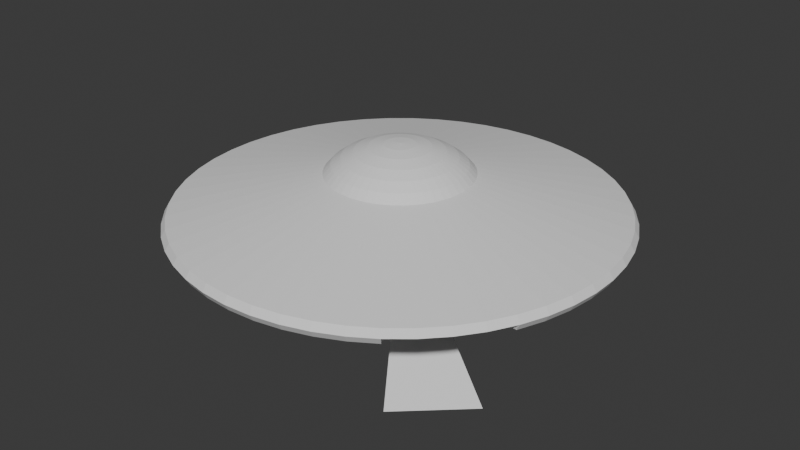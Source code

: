 # Source: Alien_Spaceship.blend  (saved by Blender 4.2.66; exported with 4.5.12 LTS)
import bpy
from mathutils import Matrix  # noqa: F401  (used for matrix-valued properties, if any)

bpy.ops.wm.read_factory_settings(use_empty=True)
scene = bpy.context.scene
scene.name = 'Scene'

# ---- collections
col_collection = bpy.data.collections.new('Collection'); scene.collection.children.link(col_collection)

# ---- world
world_world = bpy.data.worlds.new('World'); scene.world = world_world
world_world.use_nodes = True; world_world.node_tree.nodes.clear()
_N = world_world.node_tree.nodes; _L = world_world.node_tree.links
n0 = _N.new('ShaderNodeOutputWorld'); n0.name = 'World Output'; n0.location = (300, 300)
n1 = _N.new('ShaderNodeBackground'); n1.name = 'Background'; n1.location = (10, 300)
n1.inputs[0].default_value = (0.05088, 0.05088, 0.05088, 1.0)
_L.new(n1.outputs[0], n0.inputs[0])
n0.is_active_output = True
world_world.color = (0.05088, 0.05088, 0.05088)
world_world.sun_shadow_jitter_overblur = 0.0

# ---- meshes
me_sphere = bpy.data.meshes.new('Sphere')
me_sphere.from_pydata([(0.0, 0.9239, 0.5219), (0.0, 0.9239, -0.6527), (0.02445, 0.1936, 0.881), (0.04796, 0.3797, 0.8469), (0.06963, 0.5512, 0.7914), (0.08862, 0.7015, 0.7167), (0.1042, 0.8249, 0.6257), (0.1158, 0.9166, 0.5219), (0.3511, 2.78, 0.09228), (0.358, 2.834, 0.0), (0.3511, 2.78, -0.09228), (0.1158, 0.9166, -0.6527), (0.1042, 0.8249, -0.6916), (0.08862, 0.7015, -0.7257), (0.06963, 0.5512, -0.7537), (0.04796, 0.3797, -0.7745), (0.02445, 0.1936, -0.7874), (0.04852, 0.189, 0.881), (0.09517, 0.3707, 0.8469), (0.1382, 0.5381, 0.7914), (0.1759, 0.6849, 0.7167), (0.2068, 0.8053, 0.6257), (0.2298, 0.8949, 0.5219), (0.6967, 2.714, 0.09228), (0.7104, 2.767, 0.0), (0.6967, 2.714, -0.09228), (0.2298, 0.8949, -0.6527), (0.2068, 0.8053, -0.6916), (0.1759, 0.6849, -0.7257), (0.1382, 0.5381, -0.7537), (0.09517, 0.3707, -0.7745), (0.04852, 0.189, -0.7874), (0.07182, 0.1814, 0.881), (0.1409, 0.3558, 0.8469), (0.2045, 0.5166, 0.7914), (0.2603, 0.6575, 0.7167), (0.3061, 0.7731, 0.6257), (0.3401, 0.859, 0.5219), (1.031, 2.605, 0.09228), (1.052, 2.656, 0.0), (1.031, 2.605, -0.09228), (0.3401, 0.859, -0.6527), (0.3061, 0.7731, -0.6916), (0.2603, 0.6575, -0.7257), (0.2045, 0.5166, -0.7537), (0.1409, 0.3558, -0.7745), (0.07182, 0.1814, -0.7874), (0.09399, 0.171, 0.881), (0.1844, 0.3353, 0.8469), (0.2676, 0.4868, 0.7914), (0.3407, 0.6196, 0.7167), (0.4006, 0.7286, 0.6257), (0.4451, 0.8096, 0.5219), (1.35, 2.455, 0.09228), (1.376, 2.503, 0.0), (1.35, 2.455, -0.09228), (0.4451, 0.8096, -0.6527), (0.4006, 0.7286, -0.6916), (0.3407, 0.6196, -0.7257), (0.2676, 0.4868, -0.7537), (0.1844, 0.3353, -0.7745), (0.09399, 0.171, -0.7874), (0.1147, 0.1578, 0.881), (0.2249, 0.3096, 0.8469), (0.3266, 0.4495, 0.7914), (0.4156, 0.5721, 0.7167), (0.4887, 0.6727, 0.6257), (0.543, 0.7474, 0.5219), (1.647, 2.267, 0.09228), (1.679, 2.311, 0.0), (1.647, 2.267, -0.09228), (0.543, 0.7474, -0.6527), (0.4887, 0.6727, -0.6916), (0.4156, 0.5721, -0.7257), (0.3266, 0.4495, -0.7537), (0.2249, 0.3096, -0.7745), (0.1147, 0.1578, -0.7874), (0.1335, 0.1422, 0.881), (0.262, 0.279, 0.8469), (0.3803, 0.405, 0.7914), (0.484, 0.5155, 0.7167), (0.5692, 0.6061, 0.6257), (0.6324, 0.6735, 0.5219), (1.918, 2.042, 0.09228), (1.955, 2.082, 0.0), (1.918, 2.042, -0.09228), (0.6324, 0.6735, -0.6527), (0.5692, 0.6061, -0.6916), (0.484, 0.5155, -0.7257), (0.3803, 0.405, -0.7537), (0.262, 0.279, -0.7745), (0.1335, 0.1422, -0.7874), (0.1503, 0.1244, 0.881), (0.2949, 0.2439, 0.8469), (0.4281, 0.3541, 0.7914), (0.5448, 0.4507, 0.7167), (0.6407, 0.53, 0.6257), (0.7119, 0.5889, 0.5219), (2.159, 1.786, 0.09228), (2.201, 1.821, 0.0), (2.159, 1.786, -0.09228), (0.7119, 0.5889, -0.6527), (0.6407, 0.53, -0.6916), (0.5448, 0.4507, -0.7257), (0.4281, 0.3541, -0.7537), (0.2949, 0.2439, -0.7745), (0.1503, 0.1244, -0.7874), (0.1647, 0.1045, 0.881), (0.3231, 0.2051, 0.8469), (0.4691, 0.2977, 0.7914), (0.597, 0.3789, 0.7167), (0.702, 0.4455, 0.6257), (0.7801, 0.495, 0.5219), (2.366, 1.501, 0.09228), (2.412, 1.531, 0.0), (2.366, 1.501, -0.09228), (0.7801, 0.495, -0.6527), (0.702, 0.4455, -0.6916), (0.597, 0.3789, -0.7257), (0.4691, 0.2977, -0.7537), (0.3231, 0.2051, -0.7745), (0.1647, 0.1045, -0.7874), (0.1765, 0.08307, 0.881), (0.3463, 0.1629, 0.8469), (0.5027, 0.2366, 0.7914), (0.6398, 0.3011, 0.7167), (0.7523, 0.354, 0.6257), (0.836, 0.3934, 0.5219), (2.535, 1.193, 0.09228), (2.585, 1.216, 0.0), (2.535, 1.193, -0.09228), (0.836, 0.3934, -0.6527), (0.7523, 0.354, -0.6916), (0.6398, 0.3011, -0.7257), (0.5027, 0.2366, -0.7537), (0.3463, 0.1629, -0.7745), (0.1765, 0.08307, -0.7874), (0.1855, 0.06029, 0.881), (0.364, 0.1183, 0.8469), (0.5284, 0.1717, 0.7914), (0.6725, 0.2185, 0.7167), (0.7908, 0.2569, 0.6257), (0.8787, 0.2855, 0.5219), (2.665, 0.8658, 0.09228), (2.717, 0.8827, 0.0), (2.665, 0.8658, -0.09228), (0.8787, 0.2855, -0.6527), (0.7908, 0.2569, -0.6916), (0.6725, 0.2185, -0.7257), (0.5284, 0.1717, -0.7537), (0.364, 0.1183, -0.7745), (0.1855, 0.06029, -0.7874), (0.1916, 0.03656, 0.881), (0.3759, 0.07171, 0.8469), (0.5457, 0.1041, 0.7914), (0.6946, 0.1325, 0.7167), (0.8167, 0.1558, 0.6257), (0.9075, 0.1731, 0.5219), (2.752, 0.525, 0.09228), (2.806, 0.5353, 0.0), (2.752, 0.525, -0.09228), (0.9075, 0.1731, -0.6527), (0.8167, 0.1558, -0.6916), (0.6946, 0.1325, -0.7257), (0.5457, 0.1041, -0.7537), (0.3759, 0.07171, -0.7745), (0.1916, 0.03656, -0.7874), (0.1947, 0.01225, 0.881), (0.3819, 0.02403, 0.8469), (0.5545, 0.03488, 0.7914), (0.7057, 0.0444, 0.7167), (0.8298, 0.05221, 0.6257), (0.9221, 0.05801, 0.5219), (2.796, 0.1759, 0.09228), (2.851, 0.1794, 0.0), (2.796, 0.1759, -0.09228), (0.9221, 0.05801, -0.6527), (0.8298, 0.05221, -0.6916), (0.7057, 0.0444, -0.7257), (0.5545, 0.03488, -0.7537), (0.3819, 0.02403, -0.7745), (0.1947, 0.01225, -0.7874), (0.1947, -0.01225, 0.881), (0.3819, -0.02403, 0.8469), (0.5545, -0.03488, 0.7914), (0.7057, -0.0444, 0.7167), (0.8298, -0.05221, 0.6257), (0.9221, -0.05801, 0.5219), (2.796, -0.1759, 0.09228), (2.851, -0.1794, 0.0), (2.796, -0.1759, -0.09228), (0.9221, -0.05801, -0.6527), (0.8298, -0.05221, -0.6916), (0.7057, -0.0444, -0.7257), (0.5545, -0.03488, -0.7537), (0.3819, -0.02403, -0.7745), (0.1947, -0.01225, -0.7874), (0.1916, -0.03656, 0.881), (0.3759, -0.07171, 0.8469), (0.5457, -0.1041, 0.7914), (0.6946, -0.1325, 0.7167), (0.8167, -0.1558, 0.6257), (0.9075, -0.1731, 0.5219), (2.752, -0.525, 0.09228), (2.806, -0.5353, 0.0), (2.752, -0.525, -0.09228), (0.9075, -0.1731, -0.6527), (0.8167, -0.1558, -0.6916), (0.6946, -0.1325, -0.7257), (0.5457, -0.1041, -0.7537), (0.3759, -0.07171, -0.7745), (0.1916, -0.03656, -0.7874), (0.1855, -0.06029, 0.881), (0.364, -0.1183, 0.8469), (0.5284, -0.1717, 0.7914), (0.6725, -0.2185, 0.7167), (0.7908, -0.2569, 0.6257), (0.8787, -0.2855, 0.5219), (2.665, -0.8658, 0.09228), (2.717, -0.8827, 0.0), (2.665, -0.8658, -0.09228), (0.8787, -0.2855, -0.6527), (0.7908, -0.2569, -0.6916), (0.6725, -0.2185, -0.7257), (0.5284, -0.1717, -0.7537), (0.364, -0.1183, -0.7745), (0.1855, -0.06029, -0.7874), (0.1765, -0.08307, 0.881), (0.3463, -0.1629, 0.8469), (0.5027, -0.2366, 0.7914), (0.6398, -0.3011, 0.7167), (0.7523, -0.354, 0.6257), (0.836, -0.3934, 0.5219), (2.535, -1.193, 0.09228), (2.585, -1.216, 0.0), (2.535, -1.193, -0.09228), (0.836, -0.3934, -0.6527), (0.7523, -0.354, -0.6916), (0.6398, -0.3011, -0.7257), (0.5027, -0.2366, -0.7537), (0.3463, -0.1629, -0.7745), (0.1765, -0.08307, -0.7874), (0.1647, -0.1045, 0.881), (0.3231, -0.2051, 0.8469), (0.4691, -0.2977, 0.7914), (0.597, -0.3789, 0.7167), (0.702, -0.4455, 0.6257), (0.7801, -0.495, 0.5219), (2.366, -1.501, 0.09228), (2.412, -1.531, 0.0), (0.8425, -0.3988, -0.6167), (2.137, -1.163, -1.276), (0.702, -0.4455, -0.6916), (0.597, -0.3789, -0.7257), (0.4691, -0.2977, -0.7537), (0.3231, -0.2051, -0.7745), (0.1647, -0.1045, -0.7874), (0.1503, -0.1244, 0.881), (0.2949, -0.2439, 0.8469), (0.4281, -0.3541, 0.7914), (0.5448, -0.4507, 0.7167), (0.6407, -0.53, 0.6257), (0.7119, -0.5889, 0.5219), (2.159, -1.786, 0.09228), (2.201, -1.821, 0.0), (1.343, -1.892, -1.281), (2.131, -1.157, -1.283), (0.6407, -0.53, -0.6916), (0.5448, -0.4507, -0.7257), (0.4281, -0.3541, -0.7537), (0.2949, -0.2439, -0.7745), (0.1503, -0.1244, -0.7874), (0.1335, -0.1422, 0.881), (0.262, -0.279, 0.8469), (0.3803, -0.405, 0.7914), (0.484, -0.5155, 0.7167), (0.5692, -0.6061, 0.6257), (0.6324, -0.6735, 0.5219), (1.918, -2.042, 0.09228), (1.955, -2.082, 0.0), (0.543, -0.7474, -0.6527), (0.836, -0.3934, -0.6527), (0.5692, -0.6061, -0.6916), (0.484, -0.5155, -0.7257), (0.3803, -0.405, -0.7537), (0.262, -0.279, -0.7745), (0.1335, -0.1422, -0.7874), (0.1147, -0.1578, 0.881), (0.2249, -0.3096, 0.8469), (0.3266, -0.4495, 0.7914), (0.4156, -0.5721, 0.7167), (0.4887, -0.6727, 0.6257), (0.543, -0.7474, 0.5219), (1.647, -2.267, 0.09228), (1.679, -2.311, 0.0), (1.647, -2.267, -0.09228), (0.543, -0.7474, -0.6527), (0.4887, -0.6727, -0.6916), (0.4156, -0.5721, -0.7257), (0.3266, -0.4495, -0.7537), (0.2249, -0.3096, -0.7745), (0.1147, -0.1578, -0.7874), (0.09399, -0.171, 0.881), (0.1844, -0.3353, 0.8469), (0.2676, -0.4869, 0.7914), (0.3407, -0.6196, 0.7167), (0.4006, -0.7286, 0.6257), (0.4451, -0.8096, 0.5219), (1.35, -2.455, 0.09228), (1.376, -2.503, 0.0), (1.35, -2.455, -0.09228), (0.4451, -0.8096, -0.6527), (0.4006, -0.7286, -0.6916), (0.3407, -0.6196, -0.7257), (0.2676, -0.4869, -0.7537), (0.1844, -0.3353, -0.7745), (0.09399, -0.171, -0.7874), (0.07182, -0.1814, 0.881), (0.1409, -0.3558, 0.8469), (0.2045, -0.5166, 0.7914), (0.2603, -0.6575, 0.7167), (0.3061, -0.7731, 0.6257), (0.3401, -0.859, 0.5219), (1.031, -2.605, 0.09228), (1.052, -2.656, 0.0), (1.031, -2.605, -0.09228), (0.3401, -0.859, -0.6527), (0.3061, -0.7731, -0.6916), (0.2603, -0.6575, -0.7257), (0.2045, -0.5166, -0.7537), (0.1409, -0.3558, -0.7745), (0.07182, -0.1814, -0.7874), (0.04852, -0.189, 0.881), (0.09517, -0.3707, 0.8469), (0.1382, -0.5381, 0.7914), (0.1759, -0.6849, 0.7167), (0.2068, -0.8053, 0.6257), (0.2298, -0.8949, 0.5219), (0.6967, -2.714, 0.09228), (0.7104, -2.767, 0.0), (0.6967, -2.714, -0.09228), (0.2298, -0.8949, -0.6527), (0.2068, -0.8053, -0.6916), (0.1759, -0.6849, -0.7257), (0.1382, -0.5381, -0.7537), (0.09517, -0.3707, -0.7745), (0.04852, -0.189, -0.7874), (0.02445, -0.1936, 0.881), (0.04796, -0.3797, 0.8469), (0.06963, -0.5512, 0.7914), (0.08862, -0.7015, 0.7167), (0.1042, -0.8249, 0.6257), (0.1158, -0.9166, 0.5219), (0.3511, -2.78, 0.09228), (0.358, -2.834, 0.0), (0.3511, -2.78, -0.09228), (0.1158, -0.9166, -0.6527), (0.1042, -0.8249, -0.6916), (0.08862, -0.7015, -0.7257), (0.06963, -0.5512, -0.7537), (0.04796, -0.3797, -0.7745), (0.02445, -0.1936, -0.7874), (2.421e-08, -0.1951, 0.881), (-1.118e-08, -0.3827, 0.8469), (7.451e-09, -0.5556, 0.7914), (-1.49e-08, -0.7071, 0.7167), (3.725e-08, -0.8315, 0.6257), (-1.043e-07, -0.9239, 0.5219), (1.839e-07, -2.802, 0.09228), (6.308e-07, -2.857, 0.0), (1.839e-07, -2.802, -0.09228), (-1.043e-07, -0.9239, -0.6527), (3.725e-08, -0.8315, -0.6916), (-1.49e-08, -0.7071, -0.7257), (7.451e-09, -0.5556, -0.7537), (-1.118e-08, -0.3827, -0.7745), (2.421e-08, -0.1951, -0.7874), (-0.02445, -0.1936, 0.881), (-0.04796, -0.3797, 0.8469), (-0.06963, -0.5512, 0.7914), (-0.08862, -0.7015, 0.7167), (-0.1042, -0.8249, 0.6257), (-0.1158, -0.9166, 0.5219), (-0.3511, -2.78, 0.09228), (-0.358, -2.834, 0.0), (-0.3511, -2.78, -0.09228), (-0.1158, -0.9166, -0.6527), (-0.1042, -0.8249, -0.6916), (-0.08862, -0.7015, -0.7257), (-0.06963, -0.5512, -0.7537), (-0.04796, -0.3797, -0.7745), (-0.02445, -0.1936, -0.7874), (0.0, 0.0, 0.8926), (-0.04852, -0.189, 0.881), (-0.09517, -0.3707, 0.8469), (-0.1382, -0.5381, 0.7914), (-0.1759, -0.6849, 0.7167), (-0.2068, -0.8053, 0.6257), (-0.2298, -0.8949, 0.5219), (-0.6967, -2.714, 0.09228), (-0.7104, -2.767, 0.0), (-0.6967, -2.714, -0.09228), (-0.2298, -0.8949, -0.6527), (-0.2068, -0.8053, -0.6916), (-0.1759, -0.6849, -0.7257), (-0.1382, -0.5381, -0.7537), (-0.09517, -0.3707, -0.7745), (-0.04852, -0.189, -0.7874), (-0.07182, -0.1814, 0.881), (-0.1409, -0.3558, 0.8469), (-0.2045, -0.5166, 0.7914), (-0.2603, -0.6575, 0.7167), (-0.3061, -0.7731, 0.6257), (-0.3401, -0.859, 0.5219), (-1.031, -2.605, 0.09228), (-1.052, -2.656, 0.0), (-1.031, -2.605, -0.09228), (-0.3401, -0.859, -0.6527), (-0.3061, -0.7731, -0.6916), (-0.2603, -0.6575, -0.7257), (-0.2045, -0.5166, -0.7537), (-0.1409, -0.3558, -0.7745), (-0.07182, -0.1814, -0.7874), (-0.09399, -0.171, 0.881), (-0.1844, -0.3353, 0.8469), (-0.2676, -0.4869, 0.7914), (-0.3407, -0.6196, 0.7167), (-0.4006, -0.7286, 0.6257), (-0.4451, -0.8096, 0.5219), (-1.35, -2.455, 0.09228), (-1.376, -2.503, 0.0), (-1.35, -2.455, -0.09228), (-0.4451, -0.8096, -0.6527), (-0.4006, -0.7286, -0.6916), (-0.3407, -0.6196, -0.7257), (-0.2676, -0.4869, -0.7537), (-0.1844, -0.3353, -0.7745), (-0.09399, -0.171, -0.7874), (-0.1147, -0.1578, 0.881), (-0.2249, -0.3096, 0.8469), (-0.3266, -0.4495, 0.7914), (-0.4156, -0.5721, 0.7167), (-0.4887, -0.6727, 0.6257), (-0.543, -0.7474, 0.5219), (-1.647, -2.267, 0.09228), (-1.679, -2.311, 0.0), (-1.647, -2.267, -0.09228), (-0.543, -0.7474, -0.6527), (-0.4887, -0.6727, -0.6916), (-0.4156, -0.5721, -0.7257), (-0.3266, -0.4495, -0.7537), (-0.2249, -0.3096, -0.7745), (-0.1147, -0.1578, -0.7874), (-0.1335, -0.1422, 0.881), (-0.262, -0.279, 0.8469), (-0.3803, -0.405, 0.7914), (-0.484, -0.5155, 0.7167), (-0.5692, -0.6061, 0.6257), (-0.6324, -0.6735, 0.5219), (-1.918, -2.042, 0.09228), (-1.955, -2.082, 0.0), (-1.918, -2.042, -0.09228), (-0.6324, -0.6735, -0.6527), (-0.5692, -0.6061, -0.6916), (-0.484, -0.5155, -0.7257), (-0.3803, -0.405, -0.7537), (-0.262, -0.279, -0.7745), (-0.1335, -0.1422, -0.7874), (0.0, 0.0, -0.7917), (-0.1503, -0.1244, 0.881), (-0.2949, -0.2439, 0.8469), (-0.4281, -0.3541, 0.7914), (-0.5448, -0.4507, 0.7167), (-0.6407, -0.53, 0.6257), (-0.7119, -0.5889, 0.5219), (-2.159, -1.786, 0.09228), (-2.201, -1.821, 0.0), (-2.159, -1.786, -0.09228), (-0.7119, -0.5889, -0.6527), (-0.6407, -0.53, -0.6916), (-0.5448, -0.4507, -0.7257), (-0.4281, -0.3541, -0.7537), (-0.2949, -0.2439, -0.7745), (-0.1503, -0.1244, -0.7874), (-0.1647, -0.1045, 0.881), (-0.3231, -0.2051, 0.8469), (-0.4691, -0.2977, 0.7914), (-0.597, -0.3789, 0.7167), (-0.702, -0.4455, 0.6257), (-0.7801, -0.495, 0.5219), (-2.366, -1.501, 0.09228), (-2.412, -1.531, 0.0), (-2.366, -1.501, -0.09228), (-0.7801, -0.495, -0.6527), (-0.702, -0.4455, -0.6916), (-0.597, -0.3789, -0.7257), (-0.4691, -0.2977, -0.7537), (-0.3231, -0.2051, -0.7745), (-0.1647, -0.1045, -0.7874), (-0.1765, -0.08307, 0.881), (-0.3463, -0.1629, 0.8469), (-0.5027, -0.2366, 0.7914), (-0.6398, -0.3011, 0.7167), (-0.7523, -0.354, 0.6257), (-0.836, -0.3934, 0.5219), (-2.535, -1.193, 0.09228), (-2.585, -1.216, 0.0), (-2.535, -1.193, -0.09228), (-0.836, -0.3934, -0.6527), (-0.7523, -0.354, -0.6916), (-0.6398, -0.3011, -0.7257), (-0.5027, -0.2366, -0.7537), (-0.3463, -0.1629, -0.7745), (-0.1765, -0.08307, -0.7874), (-0.1855, -0.06029, 0.881), (-0.364, -0.1183, 0.8469), (-0.5284, -0.1717, 0.7914), (-0.6725, -0.2185, 0.7167), (-0.7908, -0.2569, 0.6257), (-0.8787, -0.2855, 0.5219), (-2.665, -0.8658, 0.09228), (-2.717, -0.8827, 0.0), (-2.665, -0.8658, -0.09228), (-0.8787, -0.2855, -0.6527), (-0.7908, -0.2569, -0.6916), (-0.6725, -0.2185, -0.7257), (-0.5284, -0.1717, -0.7537), (-0.364, -0.1183, -0.7745), (-0.1855, -0.06029, -0.7874), (-0.1916, -0.03656, 0.881), (-0.3759, -0.07171, 0.8469), (-0.5457, -0.1041, 0.7914), (-0.6946, -0.1325, 0.7167), (-0.8167, -0.1558, 0.6257), (-0.9075, -0.1731, 0.5219), (-2.752, -0.525, 0.09228), (-2.806, -0.5353, 0.0), (-2.752, -0.525, -0.09228), (-0.9075, -0.1731, -0.6527), (-0.8167, -0.1558, -0.6916), (-0.6946, -0.1325, -0.7257), (-0.5457, -0.1041, -0.7537), (-0.3759, -0.07171, -0.7745), (-0.1916, -0.03656, -0.7874), (-0.1947, -0.01225, 0.881), (-0.3819, -0.02403, 0.8469), (-0.5545, -0.03488, 0.7914), (-0.7057, -0.0444, 0.7167), (-0.8298, -0.05221, 0.6257), (-0.9221, -0.05801, 0.5219), (-2.796, -0.1759, 0.09228), (-2.851, -0.1794, 0.0), (-2.796, -0.1759, -0.09228), (-0.9221, -0.05801, -0.6527), (-0.8298, -0.05221, -0.6916), (-0.7057, -0.0444, -0.7257), (-0.5545, -0.03488, -0.7537), (-0.3819, -0.02403, -0.7745), (-0.1947, -0.01225, -0.7874), (-0.1947, 0.01225, 0.881), (-0.3819, 0.02403, 0.8469), (-0.5545, 0.03488, 0.7914), (-0.7057, 0.0444, 0.7167), (-0.8298, 0.05221, 0.6257), (-0.9221, 0.05801, 0.5219), (-2.796, 0.1759, 0.09228), (-2.851, 0.1794, 0.0), (-2.796, 0.1759, -0.09228), (-0.9221, 0.05801, -0.6527), (-0.8298, 0.05221, -0.6916), (-0.7057, 0.0444, -0.7257), (-0.5545, 0.03488, -0.7537), (-0.3819, 0.02403, -0.7745), (-0.1947, 0.01225, -0.7874), (-0.1916, 0.03656, 0.881), (-0.3759, 0.07171, 0.8469), (-0.5457, 0.1041, 0.7914), (-0.6946, 0.1325, 0.7167), (-0.8167, 0.1558, 0.6257), (-0.9075, 0.1731, 0.5219), (-2.752, 0.525, 0.09228), (-2.806, 0.5353, 0.0), (-2.752, 0.525, -0.09228), (-0.9075, 0.1731, -0.6527), (-0.8167, 0.1558, -0.6916), (-0.6946, 0.1325, -0.7257), (-0.5457, 0.1041, -0.7537), (-0.3759, 0.07171, -0.7745), (-0.1916, 0.03656, -0.7874), (-0.1855, 0.06029, 0.881), (-0.364, 0.1183, 0.8469), (-0.5284, 0.1717, 0.7914), (-0.6725, 0.2185, 0.7167), (-0.7908, 0.2569, 0.6257), (-0.8787, 0.2855, 0.5219), (-2.665, 0.8658, 0.09228), (-2.717, 0.8827, 0.0), (-2.665, 0.8658, -0.09228), (-0.8787, 0.2855, -0.6527), (-0.7908, 0.2569, -0.6916), (-0.6725, 0.2185, -0.7257), (-0.5284, 0.1717, -0.7537), (-0.364, 0.1183, -0.7745), (-0.1855, 0.06029, -0.7874), (-0.1765, 0.08307, 0.881), (-0.3463, 0.1629, 0.8469), (-0.5027, 0.2366, 0.7914), (-0.6398, 0.3011, 0.7167), (-0.7523, 0.354, 0.6257), (-0.836, 0.3934, 0.5219), (-2.535, 1.193, 0.09228), (-2.585, 1.216, 0.0), (-2.535, 1.193, -0.09228), (-0.836, 0.3934, -0.6527), (-0.7523, 0.354, -0.6916), (-0.6398, 0.3011, -0.7257), (-0.5027, 0.2366, -0.7537), (-0.3463, 0.1629, -0.7745), (-0.1765, 0.08307, -0.7874), (-0.1647, 0.1045, 0.881), (-0.3231, 0.2051, 0.8469), (-0.4691, 0.2977, 0.7914), (-0.597, 0.3789, 0.7167), (-0.702, 0.4455, 0.6257), (-0.7801, 0.495, 0.5219), (-2.366, 1.501, 0.09228), (-2.412, 1.531, 0.0), (-2.366, 1.501, -0.09228), (-0.7801, 0.495, -0.6527), (-0.702, 0.4455, -0.6916), (-0.597, 0.3789, -0.7257), (-0.4691, 0.2977, -0.7537), (-0.3231, 0.2051, -0.7745), (-0.1647, 0.1045, -0.7874), (-0.1503, 0.1244, 0.881), (-0.2949, 0.2439, 0.8469), (-0.4281, 0.3541, 0.7914), (-0.5448, 0.4507, 0.7167), (-0.6407, 0.53, 0.6257), (-0.7119, 0.5889, 0.5219), (-2.159, 1.786, 0.09228), (-2.201, 1.821, 0.0), (-2.159, 1.786, -0.09228), (-0.7119, 0.5889, -0.6527), (-0.6407, 0.53, -0.6916), (-0.5448, 0.4507, -0.7257), (-0.4281, 0.3541, -0.7537), (-0.2949, 0.2439, -0.7745), (-0.1503, 0.1244, -0.7874), (-0.1335, 0.1422, 0.881), (-0.262, 0.279, 0.8469), (-0.3803, 0.405, 0.7914), (-0.484, 0.5155, 0.7167), (-0.5692, 0.6061, 0.6257), (-0.6324, 0.6735, 0.5219), (-1.918, 2.042, 0.09228), (-1.955, 2.082, 0.0), (-1.918, 2.042, -0.09228), (-0.6324, 0.6735, -0.6527), (-0.5692, 0.6061, -0.6916), (-0.484, 0.5155, -0.7257), (-0.3803, 0.405, -0.7537), (-0.262, 0.279, -0.7745), (-0.1335, 0.1422, -0.7874), (-0.1147, 0.1578, 0.881), (-0.2249, 0.3096, 0.8469), (-0.3266, 0.4495, 0.7914), (-0.4156, 0.5721, 0.7167), (-0.4887, 0.6727, 0.6257), (-0.543, 0.7474, 0.5219), (-1.647, 2.267, 0.09228), (-1.679, 2.311, 0.0), (-1.647, 2.267, -0.09228), (-0.543, 0.7474, -0.6527), (-0.4887, 0.6727, -0.6916), (-0.4156, 0.5721, -0.7257), (-0.3266, 0.4495, -0.7537), (-0.2249, 0.3096, -0.7745), (-0.1147, 0.1578, -0.7874), (-0.09399, 0.171, 0.881), (-0.1844, 0.3353, 0.8469), (-0.2676, 0.4869, 0.7914), (-0.3407, 0.6196, 0.7167), (-0.4006, 0.7286, 0.6257), (-0.4451, 0.8096, 0.5219), (-1.35, 2.455, 0.09228), (-1.376, 2.503, 0.0), (-1.35, 2.455, -0.09228), (-0.4451, 0.8096, -0.6527), (-0.4006, 0.7286, -0.6916), (-0.3407, 0.6196, -0.7257), (-0.2676, 0.4869, -0.7537), (-0.1844, 0.3353, -0.7745), (-0.09399, 0.171, -0.7874), (-0.07182, 0.1814, 0.881), (-0.1409, 0.3558, 0.8469), (-0.2045, 0.5166, 0.7914), (-0.2603, 0.6575, 0.7167), (-0.3061, 0.7731, 0.6257), (-0.3401, 0.859, 0.5219), (-1.031, 2.605, 0.09228), (-1.052, 2.656, 0.0), (-1.031, 2.605, -0.09228), (-0.3401, 0.859, -0.6527), (-0.3061, 0.7731, -0.6916), (-0.2603, 0.6575, -0.7257), (-0.2045, 0.5166, -0.7537), (-0.1409, 0.3558, -0.7745), (-0.07182, 0.1814, -0.7874), (-0.04852, 0.189, 0.881), (-0.09517, 0.3707, 0.8469), (-0.1382, 0.5381, 0.7914), (-0.1759, 0.6849, 0.7167), (-0.2068, 0.8053, 0.6257), (-0.2298, 0.8949, 0.5219), (-0.6967, 2.714, 0.09228), (-0.7104, 2.767, 0.0), (-0.6967, 2.714, -0.09228), (-0.2298, 0.8949, -0.6527), (-0.2068, 0.8053, -0.6916), (-0.1759, 0.6849, -0.7257), (-0.1382, 0.5381, -0.7537), (-0.09517, 0.3707, -0.7745), (-0.04852, 0.189, -0.7874), (-0.02445, 0.1936, 0.881), (-0.04796, 0.3797, 0.8469), (-0.06963, 0.5512, 0.7914), (-0.08862, 0.7015, 0.7167), (-0.1042, 0.8249, 0.6257), (-0.1158, 0.9166, 0.5219), (-0.3511, 2.78, 0.09228), (-0.358, 2.834, 0.0), (-0.3511, 2.78, -0.09228), (-0.1158, 0.9166, -0.6527), (-0.1042, 0.8249, -0.6916), (-0.08862, 0.7015, -0.7257), (-0.06963, 0.5512, -0.7537), (-0.04796, 0.3797, -0.7745), (-0.02445, 0.1936, -0.7874), (-5.215e-08, 0.1951, 0.881), (-3.725e-09, 0.3827, 0.8469), (-5.215e-08, 0.5556, 0.7914), (-8.941e-08, 0.7071, 0.7167), (-4.47e-08, 0.8315, 0.6257), (9.872e-08, 2.802, 0.09228), (2.051e-07, 2.857, 0.0), (9.872e-08, 2.802, -0.09228), (-4.47e-08, 0.8315, -0.6916), (-8.941e-08, 0.7071, -0.7257), (-5.215e-08, 0.5556, -0.7537), (-3.725e-09, 0.3827, -0.7745), (-5.215e-08, 0.1951, -0.7874), (1.35, -1.897, -1.273), (0.5496, -0.7529, -0.6167), (0.3232, 0.6015, -1.284), (0.2399, 0.4353, -1.284), (0.3821, 0.5641, -1.284), (0.2805, 0.4095, -1.284), (0.4775, -0.7388, -1.283), (0.3759, -0.5898, -1.283), (0.4186, -0.7762, -1.283), (0.3353, -0.6156, -1.283), (-0.7582, 0.08782, -1.286), (-0.5856, 0.07696, -1.285), (-0.7494, 0.157, -1.286), (-0.5796, 0.1246, -1.285)], [], [(749, 748, 13, 14), (0, 743, 6, 7), (750, 749, 14, 15), (744, 0, 7, 8), (751, 750, 15, 16), (745, 744, 8, 9), (739, 392, 2), (468, 751, 16), (746, 745, 9, 10), (740, 739, 2, 3), (1, 746, 10, 11), (741, 740, 3, 4), (747, 1, 11, 12), (742, 741, 4, 5), (748, 747, 12, 13), (743, 742, 5, 6), (13, 12, 27, 28), (6, 5, 20, 21), (14, 13, 28, 29), (7, 6, 21, 22), (15, 14, 29, 30), (8, 7, 22, 23), (16, 15, 30, 31), (9, 8, 23, 24), (2, 392, 17), (468, 16, 31), (10, 9, 24, 25), (3, 2, 17, 18), (11, 10, 25, 26), (4, 3, 18, 19), (12, 11, 26, 27), (5, 4, 19, 20), (17, 392, 32), (468, 31, 46), (25, 24, 39, 40), (18, 17, 32, 33), (26, 25, 40, 41), (19, 18, 33, 34), (27, 26, 41, 42), (20, 19, 34, 35), (28, 27, 42, 43), (21, 20, 35, 36), (29, 28, 43, 44), (22, 21, 36, 37), (30, 29, 44, 45), (23, 22, 37, 38), (31, 30, 45, 46), (24, 23, 38, 39), (36, 35, 50, 51), (44, 43, 58, 59), (37, 36, 51, 52), (45, 44, 59, 60), (38, 37, 52, 53), (46, 45, 60, 61), (39, 38, 53, 54), (32, 392, 47), (468, 46, 61), (40, 39, 54, 55), (33, 32, 47, 48), (41, 40, 55, 56), (34, 33, 48, 49), (42, 41, 56, 57), (35, 34, 49, 50), (43, 42, 57, 58), (55, 54, 69, 70), (48, 47, 62, 63), (56, 55, 70, 71), (49, 48, 63, 64), (57, 56, 71, 72), (50, 49, 64, 65), (58, 57, 72, 73), (51, 50, 65, 66), (59, 58, 73, 74), (52, 51, 66, 67), (300, 299, 758, 759), (53, 52, 67, 68), (61, 60, 75, 76), (54, 53, 68, 69), (47, 392, 62), (468, 61, 76), (74, 73, 88, 89), (67, 66, 81, 82), (75, 74, 89, 90), (68, 67, 82, 83), (76, 75, 90, 91), (69, 68, 83, 84), (62, 392, 77), (468, 76, 91), (70, 69, 84, 85), (63, 62, 77, 78), (71, 70, 85, 86), (64, 63, 78, 79), (72, 71, 86, 87), (65, 64, 79, 80), (73, 72, 87, 88), (66, 65, 80, 81), (86, 85, 100, 101), (79, 78, 93, 94), (87, 86, 101, 102), (80, 79, 94, 95), (88, 87, 102, 103), (81, 80, 95, 96), (89, 88, 103, 104), (82, 81, 96, 97), (90, 89, 104, 105), (83, 82, 97, 98), (91, 90, 105, 106), (84, 83, 98, 99), (77, 392, 92), (468, 91, 106), (85, 84, 99, 100), (78, 77, 92, 93), (105, 104, 119, 120), (98, 97, 112, 113), (106, 105, 120, 121), (99, 98, 113, 114), (92, 392, 107), (468, 106, 121), (100, 99, 114, 115), (93, 92, 107, 108), (101, 100, 115, 116), (94, 93, 108, 109), (102, 101, 116, 117), (95, 94, 109, 110), (103, 102, 117, 118), (96, 95, 110, 111), (104, 103, 118, 119), (97, 96, 111, 112), (109, 108, 123, 124), (117, 116, 131, 132), (110, 109, 124, 125), (118, 117, 132, 133), (111, 110, 125, 126), (119, 118, 133, 134), (112, 111, 126, 127), (120, 119, 134, 135), (113, 112, 127, 128), (121, 120, 135, 136), (114, 113, 128, 129), (107, 392, 122), (468, 121, 136), (115, 114, 129, 130), (108, 107, 122, 123), (116, 115, 130, 131), (128, 127, 142, 143), (136, 135, 150, 151), (129, 128, 143, 144), (122, 392, 137), (468, 136, 151), (130, 129, 144, 145), (123, 122, 137, 138), (131, 130, 145, 146), (124, 123, 138, 139), (132, 131, 146, 147), (125, 124, 139, 140), (133, 132, 147, 148), (126, 125, 140, 141), (134, 133, 148, 149), (127, 126, 141, 142), (135, 134, 149, 150), (147, 146, 161, 162), (140, 139, 154, 155), (148, 147, 162, 163), (141, 140, 155, 156), (149, 148, 163, 164), (142, 141, 156, 157), (150, 149, 164, 165), (143, 142, 157, 158), (151, 150, 165, 166), (144, 143, 158, 159), (137, 392, 152), (468, 151, 166), (145, 144, 159, 160), (138, 137, 152, 153), (146, 145, 160, 161), (139, 138, 153, 154), (166, 165, 180, 181), (159, 158, 173, 174), (152, 392, 167), (468, 166, 181), (160, 159, 174, 175), (153, 152, 167, 168), (161, 160, 175, 176), (154, 153, 168, 169), (162, 161, 176, 177), (155, 154, 169, 170), (163, 162, 177, 178), (156, 155, 170, 171), (164, 163, 178, 179), (157, 156, 171, 172), (165, 164, 179, 180), (158, 157, 172, 173), (170, 169, 184, 185), (178, 177, 192, 193), (171, 170, 185, 186), (179, 178, 193, 194), (172, 171, 186, 187), (180, 179, 194, 195), (173, 172, 187, 188), (181, 180, 195, 196), (174, 173, 188, 189), (167, 392, 182), (468, 181, 196), (175, 174, 189, 190), (168, 167, 182, 183), (176, 175, 190, 191), (169, 168, 183, 184), (177, 176, 191, 192), (189, 188, 203, 204), (182, 392, 197), (468, 196, 211), (190, 189, 204, 205), (183, 182, 197, 198), (191, 190, 205, 206), (184, 183, 198, 199), (192, 191, 206, 207), (185, 184, 199, 200), (193, 192, 207, 208), (186, 185, 200, 201), (194, 193, 208, 209), (187, 186, 201, 202), (195, 194, 209, 210), (188, 187, 202, 203), (196, 195, 210, 211), (208, 207, 222, 223), (201, 200, 215, 216), (209, 208, 223, 224), (202, 201, 216, 217), (210, 209, 224, 225), (203, 202, 217, 218), (211, 210, 225, 226), (204, 203, 218, 219), (197, 392, 212), (468, 211, 226), (205, 204, 219, 220), (198, 197, 212, 213), (206, 205, 220, 221), (199, 198, 213, 214), (207, 206, 221, 222), (200, 199, 214, 215), (468, 226, 241), (220, 219, 234, 235), (213, 212, 227, 228), (221, 220, 235, 236), (214, 213, 228, 229), (222, 221, 236, 237), (215, 214, 229, 230), (223, 222, 237, 238), (216, 215, 230, 231), (224, 223, 238, 239), (217, 216, 231, 232), (225, 224, 239, 240), (218, 217, 232, 233), (226, 225, 240, 241), (219, 218, 233, 234), (212, 392, 227), (239, 238, 253, 254), (232, 231, 246, 247), (240, 239, 254, 255), (233, 232, 247, 248), (241, 240, 255, 256), (234, 233, 248, 249), (227, 392, 242), (468, 241, 256), (236, 296, 753, 250), (228, 227, 242, 243), (266, 236, 250, 251), (229, 228, 243, 244), (237, 236, 296, 297, 282, 267, 252), (230, 229, 244, 245), (238, 237, 252, 253), (231, 230, 245, 246), (243, 242, 257, 258), (250, 753, 752, 251), (244, 243, 258, 259), (296, 236, 281, 280), (245, 244, 259, 260), (253, 252, 267, 268), (246, 245, 260, 261), (254, 253, 268, 269), (247, 246, 261, 262), (255, 254, 269, 270), (248, 247, 262, 263), (256, 255, 270, 271), (249, 248, 263, 264), (242, 392, 257), (468, 256, 271), (265, 266, 251, 752), (262, 261, 276, 277), (270, 269, 284, 285), (263, 262, 277, 278), (271, 270, 285, 286), (264, 263, 278, 279), (257, 392, 272), (468, 271, 286), (249, 264, 279, 294, 292, 232, 234), (258, 257, 272, 273), (292, 232, 236, 296), (259, 258, 273, 274), (236, 232, 233, 234), (260, 259, 274, 275), (268, 267, 282, 283), (261, 260, 275, 276), (269, 268, 283, 284), (296, 292, 293, 294), (274, 273, 288, 289), (295, 296, 294), (275, 274, 289, 290), (283, 282, 297, 298), (276, 275, 290, 291), (284, 283, 298, 299), (277, 276, 291, 292), (285, 284, 299, 300), (278, 277, 292, 293), (286, 285, 300, 301), (279, 278, 293, 294), (272, 392, 287), (468, 286, 301), (235, 234, 236), (273, 272, 287, 288), (587, 572, 763, 765), (293, 292, 307, 308), (301, 300, 315, 316), (294, 293, 308, 309), (287, 392, 302), (468, 301, 316), (295, 294, 309, 310), (288, 287, 302, 303), (296, 295, 310, 311), (289, 288, 303, 304), (297, 296, 311, 312), (290, 289, 304, 305), (298, 297, 312, 313), (291, 290, 305, 306), (299, 298, 313, 314), (292, 291, 306, 307), (304, 303, 318, 319), (312, 311, 326, 327), (305, 304, 319, 320), (313, 312, 327, 328), (306, 305, 320, 321), (314, 313, 328, 329), (307, 306, 321, 322), (315, 314, 329, 330), (308, 307, 322, 323), (316, 315, 330, 331), (309, 308, 323, 324), (302, 392, 317), (468, 316, 331), (310, 309, 324, 325), (303, 302, 317, 318), (311, 310, 325, 326), (323, 322, 337, 338), (331, 330, 345, 346), (324, 323, 338, 339), (317, 392, 332), (468, 331, 346), (325, 324, 339, 340), (318, 317, 332, 333), (326, 325, 340, 341), (319, 318, 333, 334), (327, 326, 341, 342), (320, 319, 334, 335), (328, 327, 342, 343), (321, 320, 335, 336), (329, 328, 343, 344), (322, 321, 336, 337), (330, 329, 344, 345), (342, 341, 356, 357), (335, 334, 349, 350), (343, 342, 357, 358), (336, 335, 350, 351), (344, 343, 358, 359), (337, 336, 351, 352), (345, 344, 359, 360), (338, 337, 352, 353), (346, 345, 360, 361), (339, 338, 353, 354), (332, 392, 347), (468, 346, 361), (340, 339, 354, 355), (333, 332, 347, 348), (341, 340, 355, 356), (334, 333, 348, 349), (361, 360, 375, 376), (354, 353, 368, 369), (347, 392, 362), (468, 361, 376), (355, 354, 369, 370), (348, 347, 362, 363), (356, 355, 370, 371), (349, 348, 363, 364), (357, 356, 371, 372), (350, 349, 364, 365), (358, 357, 372, 373), (351, 350, 365, 366), (359, 358, 373, 374), (352, 351, 366, 367), (360, 359, 374, 375), (353, 352, 367, 368), (373, 372, 387, 388), (366, 365, 380, 381), (374, 373, 388, 389), (367, 366, 381, 382), (375, 374, 389, 390), (368, 367, 382, 383), (376, 375, 390, 391), (369, 368, 383, 384), (362, 392, 377), (468, 376, 391), (370, 369, 384, 385), (363, 362, 377, 378), (371, 370, 385, 386), (364, 363, 378, 379), (372, 371, 386, 387), (365, 364, 379, 380), (377, 392, 393), (468, 391, 407), (385, 384, 400, 401), (378, 377, 393, 394), (386, 385, 401, 402), (379, 378, 394, 395), (387, 386, 402, 403), (380, 379, 395, 396), (388, 387, 403, 404), (381, 380, 396, 397), (389, 388, 404, 405), (382, 381, 397, 398), (390, 389, 405, 406), (383, 382, 398, 399), (391, 390, 406, 407), (384, 383, 399, 400), (397, 396, 411, 412), (405, 404, 419, 420), (398, 397, 412, 413), (406, 405, 420, 421), (399, 398, 413, 414), (407, 406, 421, 422), (400, 399, 414, 415), (393, 392, 408), (468, 407, 422), (401, 400, 415, 416), (394, 393, 408, 409), (402, 401, 416, 417), (395, 394, 409, 410), (403, 402, 417, 418), (396, 395, 410, 411), (404, 403, 418, 419), (416, 415, 430, 431), (409, 408, 423, 424), (417, 416, 431, 432), (410, 409, 424, 425), (418, 417, 432, 433), (411, 410, 425, 426), (419, 418, 433, 434), (412, 411, 426, 427), (420, 419, 434, 435), (413, 412, 427, 428), (421, 420, 435, 436), (414, 413, 428, 429), (422, 421, 436, 437), (415, 414, 429, 430), (408, 392, 423), (468, 422, 437), (435, 434, 449, 450), (428, 427, 442, 443), (436, 435, 450, 451), (429, 428, 443, 444), (437, 436, 451, 452), (430, 429, 444, 445), (423, 392, 438), (468, 437, 452), (431, 430, 445, 446), (424, 423, 438, 439), (432, 431, 446, 447), (425, 424, 439, 440), (433, 432, 447, 448), (426, 425, 440, 441), (434, 433, 448, 449), (427, 426, 441, 442), (439, 438, 453, 454), (447, 446, 461, 462), (440, 439, 454, 455), (448, 447, 462, 463), (441, 440, 455, 456), (449, 448, 463, 464), (442, 441, 456, 457), (450, 449, 464, 465), (443, 442, 457, 458), (451, 450, 465, 466), (444, 443, 458, 459), (452, 451, 466, 467), (445, 444, 459, 460), (438, 392, 453), (468, 452, 467), (446, 445, 460, 461), (458, 457, 473, 474), (466, 465, 481, 482), (459, 458, 474, 475), (467, 466, 482, 483), (460, 459, 475, 476), (453, 392, 469), (468, 467, 483), (461, 460, 476, 477), (454, 453, 469, 470), (462, 461, 477, 478), (455, 454, 470, 471), (463, 462, 478, 479), (456, 455, 471, 472), (464, 463, 479, 480), (457, 456, 472, 473), (465, 464, 480, 481), (478, 477, 492, 493), (471, 470, 485, 486), (479, 478, 493, 494), (472, 471, 486, 487), (480, 479, 494, 495), (473, 472, 487, 488), (481, 480, 495, 496), (474, 473, 488, 489), (482, 481, 496, 497), (475, 474, 489, 490), (483, 482, 497, 498), (476, 475, 490, 491), (469, 392, 484), (468, 483, 498), (477, 476, 491, 492), (470, 469, 484, 485), (497, 496, 511, 512), (490, 489, 504, 505), (498, 497, 512, 513), (491, 490, 505, 506), (484, 392, 499), (468, 498, 513), (492, 491, 506, 507), (485, 484, 499, 500), (493, 492, 507, 508), (486, 485, 500, 501), (494, 493, 508, 509), (487, 486, 501, 502), (495, 494, 509, 510), (488, 487, 502, 503), (496, 495, 510, 511), (489, 488, 503, 504), (509, 508, 523, 524), (502, 501, 516, 517), (510, 509, 524, 525), (503, 502, 517, 518), (511, 510, 525, 526), (504, 503, 518, 519), (512, 511, 526, 527), (505, 504, 519, 520), (513, 512, 527, 528), (506, 505, 520, 521), (499, 392, 514), (468, 513, 528), (507, 506, 521, 522), (500, 499, 514, 515), (508, 507, 522, 523), (501, 500, 515, 516), (528, 527, 542, 543), (521, 520, 535, 536), (514, 392, 529), (468, 528, 543), (522, 521, 536, 537), (515, 514, 529, 530), (523, 522, 537, 538), (516, 515, 530, 531), (524, 523, 538, 539), (517, 516, 531, 532), (525, 524, 539, 540), (518, 517, 532, 533), (526, 525, 540, 541), (519, 518, 533, 534), (527, 526, 541, 542), (520, 519, 534, 535), (532, 531, 546, 547), (540, 539, 554, 555), (533, 532, 547, 548), (541, 540, 555, 556), (534, 533, 548, 549), (542, 541, 556, 557), (535, 534, 549, 550), (543, 542, 557, 558), (536, 535, 550, 551), (529, 392, 544), (468, 543, 558), (537, 536, 551, 552), (530, 529, 544, 545), (538, 537, 552, 553), (531, 530, 545, 546), (539, 538, 553, 554), (551, 550, 565, 566), (544, 392, 559), (468, 558, 573), (552, 551, 566, 567), (545, 544, 559, 560), (553, 552, 567, 568), (546, 545, 560, 561), (554, 553, 568, 569), (547, 546, 561, 562), (555, 554, 569, 570), (548, 547, 562, 563), (556, 555, 570, 571), (549, 548, 563, 564), (557, 556, 571, 572), (550, 549, 564, 565), (558, 557, 572, 573), (570, 569, 584, 585), (563, 562, 577, 578), (571, 570, 585, 586), (564, 563, 578, 579), (586, 587, 765, 764), (565, 564, 579, 580), (573, 572, 587, 588), (566, 565, 580, 581), (559, 392, 574), (468, 573, 588), (567, 566, 581, 582), (560, 559, 574, 575), (568, 567, 582, 583), (561, 560, 575, 576), (569, 568, 583, 584), (562, 561, 576, 577), (574, 392, 589), (468, 588, 603), (582, 581, 596, 597), (575, 574, 589, 590), (583, 582, 597, 598), (576, 575, 590, 591), (584, 583, 598, 599), (577, 576, 591, 592), (585, 584, 599, 600), (578, 577, 592, 593), (586, 585, 600, 601), (579, 578, 593, 594), (587, 586, 601, 602), (580, 579, 594, 595), (588, 587, 602, 603), (581, 580, 595, 596), (593, 592, 607, 608), (601, 600, 615, 616), (594, 593, 608, 609), (602, 601, 616, 617), (595, 594, 609, 610), (603, 602, 617, 618), (596, 595, 610, 611), (589, 392, 604), (468, 603, 618), (597, 596, 611, 612), (590, 589, 604, 605), (598, 597, 612, 613), (591, 590, 605, 606), (599, 598, 613, 614), (592, 591, 606, 607), (600, 599, 614, 615), (612, 611, 626, 627), (605, 604, 619, 620), (613, 612, 627, 628), (606, 605, 620, 621), (614, 613, 628, 629), (607, 606, 621, 622), (615, 614, 629, 630), (608, 607, 622, 623), (616, 615, 630, 631), (609, 608, 623, 624), (617, 616, 631, 632), (610, 609, 624, 625), (618, 617, 632, 633), (611, 610, 625, 626), (604, 392, 619), (468, 618, 633), (631, 630, 645, 646), (624, 623, 638, 639), (632, 631, 646, 647), (625, 624, 639, 640), (633, 632, 647, 648), (626, 625, 640, 641), (619, 392, 634), (468, 633, 648), (627, 626, 641, 642), (620, 619, 634, 635), (628, 627, 642, 643), (621, 620, 635, 636), (629, 628, 643, 644), (622, 621, 636, 637), (630, 629, 644, 645), (623, 622, 637, 638), (643, 642, 657, 658), (636, 635, 650, 651), (644, 643, 658, 659), (637, 636, 651, 652), (645, 644, 659, 660), (638, 637, 652, 653), (646, 645, 660, 661), (639, 638, 653, 654), (647, 646, 661, 662), (640, 639, 654, 655), (648, 647, 662, 663), (641, 640, 655, 656), (634, 392, 649), (468, 648, 663), (642, 641, 656, 657), (635, 634, 649, 650), (662, 661, 676, 677), (655, 654, 669, 670), (663, 662, 677, 678), (656, 655, 670, 671), (649, 392, 664), (468, 663, 678), (657, 656, 671, 672), (650, 649, 664, 665), (658, 657, 672, 673), (651, 650, 665, 666), (659, 658, 673, 674), (652, 651, 666, 667), (660, 659, 674, 675), (653, 652, 667, 668), (661, 660, 675, 676), (654, 653, 668, 669), (666, 665, 680, 681), (674, 673, 688, 689), (667, 666, 681, 682), (675, 674, 689, 690), (668, 667, 682, 683), (676, 675, 690, 691), (669, 668, 683, 684), (677, 676, 691, 692), (670, 669, 684, 685), (678, 677, 692, 693), (671, 670, 685, 686), (664, 392, 679), (468, 678, 693), (672, 671, 686, 687), (665, 664, 679, 680), (673, 672, 687, 688), (685, 684, 699, 700), (693, 692, 707, 708), (686, 685, 700, 701), (679, 392, 694), (468, 693, 708), (687, 686, 701, 702), (680, 679, 694, 695), (688, 687, 702, 703), (681, 680, 695, 696), (689, 688, 703, 704), (682, 681, 696, 697), (690, 689, 704, 705), (683, 682, 697, 698), (691, 690, 705, 706), (684, 683, 698, 699), (692, 691, 706, 707), (704, 703, 718, 719), (697, 696, 711, 712), (705, 704, 719, 720), (698, 697, 712, 713), (706, 705, 720, 721), (699, 698, 713, 714), (707, 706, 721, 722), (700, 699, 714, 715), (708, 707, 722, 723), (701, 700, 715, 716), (694, 392, 709), (468, 708, 723), (702, 701, 716, 717), (695, 694, 709, 710), (703, 702, 717, 718), (696, 695, 710, 711), (723, 722, 737, 738), (716, 715, 730, 731), (709, 392, 724), (468, 723, 738), (717, 716, 731, 732), (710, 709, 724, 725), (718, 717, 732, 733), (711, 710, 725, 726), (719, 718, 733, 734), (712, 711, 726, 727), (720, 719, 734, 735), (713, 712, 727, 728), (721, 720, 735, 736), (714, 713, 728, 729), (722, 721, 736, 737), (715, 714, 729, 730), (727, 726, 741, 742), (735, 734, 747, 748), (728, 727, 742, 743), (736, 735, 748, 749), (729, 728, 743, 0), (737, 736, 749, 750), (730, 729, 0, 744), (738, 737, 750, 751), (731, 730, 744, 745), (724, 392, 739), (468, 738, 751), (732, 731, 745, 746), (725, 724, 739, 740), (733, 732, 746, 1), (726, 725, 740, 741), (734, 733, 1, 747), (296, 265, 752, 753), (236, 266, 265, 296), (755, 754, 756, 757), (759, 758, 760, 761), (763, 762, 764, 765), (74, 75, 757, 756), (572, 571, 762, 763), (315, 300, 759, 761), (75, 60, 755, 757), (571, 586, 764, 762), (299, 314, 760, 758), (314, 315, 761, 760), (60, 59, 754, 755), (59, 74, 756, 754)])
_uv = me_sphere.uv_layers.new(name='UVMap')
_uv.uv.foreach_set('vector', [0.74, 0.1875, 0.74, 0.25, 0.72, 0.25, 0.72, 0.1875, 0.74, 0.625, 0.74, 0.6875, 0.72, 0.6875, 0.72, 0.625, 0.74, 0.125, 0.74, 0.1875, 0.72, 0.1875, 0.72, 0.125, 0.74, 0.5625, 0.74, 0.625, 0.72, 0.625, 0.72, 0.5625, 0.74, 0.0625, 0.74, 0.125, 0.72, 0.125, 0.72, 0.0625, 0.74, 0.5, 0.74, 0.5625, 0.72, 0.5625, 0.72, 0.5, 0.74, 0.9375, 0.73, 1.0, 0.72, 0.9375, 0.73, 0.0, 0.74, 0.0625, 0.72, 0.0625, 0.74, 0.4375, 0.74, 0.5, 0.72, 0.5, 0.72, 0.4375, 0.74, 0.875, 0.74, 0.9375, 0.72, 0.9375, 0.72, 0.875, 0.74, 0.375, 0.74, 0.4375, 0.72, 0.4375, 0.72, 0.375, 0.74, 0.8125, 0.74, 0.875, 0.72, 0.875, 0.72, 0.8125, 0.74, 0.3125, 0.74, 0.375, 0.72, 0.375, 0.72, 0.3125, 0.74, 0.75, 0.74, 0.8125, 0.72, 0.8125, 0.72, 0.75, 0.74, 0.25, 0.74, 0.3125, 0.72, 0.3125, 0.72, 0.25, 0.74, 0.6875, 0.74, 0.75, 0.72, 0.75, 0.72, 0.6875, 0.72, 0.25, 0.72, 0.3125, 0.7, 0.3125, 0.7, 0.25, 0.72, 0.6875, 0.72, 0.75, 0.7, 0.75, 0.7, 0.6875, 0.72, 0.1875, 0.72, 0.25, 0.7, 0.25, 0.7, 0.1875, 0.72, 0.625, 0.72, 0.6875, 0.7, 0.6875, 0.7, 0.625, 0.72, 0.125, 0.72, 0.1875, 0.7, 0.1875, 0.7, 0.125, 0.72, 0.5625, 0.72, 0.625, 0.7, 0.625, 0.7, 0.5625, 0.72, 0.0625, 0.72, 0.125, 0.7, 0.125, 0.7, 0.0625, 0.72, 0.5, 0.72, 0.5625, 0.7, 0.5625, 0.7, 0.5, 0.72, 0.9375, 0.71, 1.0, 0.7, 0.9375, 0.71, 0.0, 0.72, 0.0625, 0.7, 0.0625, 0.72, 0.4375, 0.72, 0.5, 0.7, 0.5, 0.7, 0.4375, 0.72, 0.875, 0.72, 0.9375, 0.7, 0.9375, 0.7, 0.875, 0.72, 0.375, 0.72, 0.4375, 0.7, 0.4375, 0.7, 0.375, 0.72, 0.8125, 0.72, 0.875, 0.7, 0.875, 0.7, 0.8125, 0.72, 0.3125, 0.72, 0.375, 0.7, 0.375, 0.7, 0.3125, 0.72, 0.75, 0.72, 0.8125, 0.7, 0.8125, 0.7, 0.75, 0.7, 0.9375, 0.69, 1.0, 0.68, 0.9375, 0.69, 0.0, 0.7, 0.0625, 0.68, 0.0625, 0.7, 0.4375, 0.7, 0.5, 0.68, 0.5, 0.68, 0.4375, 0.7, 0.875, 0.7, 0.9375, 0.68, 0.9375, 0.68, 0.875, 0.7, 0.375, 0.7, 0.4375, 0.68, 0.4375, 0.68, 0.375, 0.7, 0.8125, 0.7, 0.875, 0.68, 0.875, 0.68, 0.8125, 0.7, 0.3125, 0.7, 0.375, 0.68, 0.375, 0.68, 0.3125, 0.7, 0.75, 0.7, 0.8125, 0.68, 0.8125, 0.68, 0.75, 0.7, 0.25, 0.7, 0.3125, 0.68, 0.3125, 0.68, 0.25, 0.7, 0.6875, 0.7, 0.75, 0.68, 0.75, 0.68, 0.6875, 0.7, 0.1875, 0.7, 0.25, 0.68, 0.25, 0.68, 0.1875, 0.7, 0.625, 0.7, 0.6875, 0.68, 0.6875, 0.68, 0.625, 0.7, 0.125, 0.7, 0.1875, 0.68, 0.1875, 0.68, 0.125, 0.7, 0.5625, 0.7, 0.625, 0.68, 0.625, 0.68, 0.5625, 0.7, 0.0625, 0.7, 0.125, 0.68, 0.125, 0.68, 0.0625, 0.7, 0.5, 0.7, 0.5625, 0.68, 0.5625, 0.68, 0.5, 0.68, 0.6875, 0.68, 0.75, 0.66, 0.75, 0.66, 0.6875, 0.68, 0.1875, 0.68, 0.25, 0.66, 0.25, 0.66, 0.1875, 0.68, 0.625, 0.68, 0.6875, 0.66, 0.6875, 0.66, 0.625, 0.68, 0.125, 0.68, 0.1875, 0.66, 0.1875, 0.66, 0.125, 0.68, 0.5625, 0.68, 0.625, 0.66, 0.625, 0.66, 0.5625, 0.68, 0.0625, 0.68, 0.125, 0.66, 0.125, 0.66, 0.0625, 0.68, 0.5, 0.68, 0.5625, 0.66, 0.5625, 0.66, 0.5, 0.68, 0.9375, 0.67, 1.0, 0.66, 0.9375, 0.67, 0.0, 0.68, 0.0625, 0.66, 0.0625, 0.68, 0.4375, 0.68, 0.5, 0.66, 0.5, 0.66, 0.4375, 0.68, 0.875, 0.68, 0.9375, 0.66, 0.9375, 0.66, 0.875, 0.68, 0.375, 0.68, 0.4375, 0.66, 0.4375, 0.66, 0.375, 0.68, 0.8125, 0.68, 0.875, 0.66, 0.875, 0.66, 0.8125, 0.68, 0.3125, 0.68, 0.375, 0.66, 0.375, 0.66, 0.3125, 0.68, 0.75, 0.68, 0.8125, 0.66, 0.8125, 0.66, 0.75, 0.68, 0.25, 0.68, 0.3125, 0.66, 0.3125, 0.66, 0.25, 0.66, 0.4375, 0.66, 0.5, 0.64, 0.5, 0.64, 0.4375, 0.66, 0.875, 0.66, 0.9375, 0.64, 0.9375, 0.64, 0.875, 0.66, 0.375, 0.66, 0.4375, 0.64, 0.4375, 0.64, 0.375, 0.66, 0.8125, 0.66, 0.875, 0.64, 0.875, 0.64, 0.8125, 0.66, 0.3125, 0.66, 0.375, 0.64, 0.375, 0.64, 0.3125, 0.66, 0.75, 0.66, 0.8125, 0.64, 0.8125, 0.64, 0.75, 0.66, 0.25, 0.66, 0.3125, 0.64, 0.3125, 0.64, 0.25, 0.66, 0.6875, 0.66, 0.75, 0.64, 0.75, 0.64, 0.6875, 0.66, 0.1875, 0.66, 0.25, 0.64, 0.25, 0.64, 0.1875, 0.66, 0.625, 0.66, 0.6875, 0.64, 0.6875, 0.64, 0.625, 0.34, 0.125, 0.34, 0.1875, 0.34, 0.1875, 0.34, 0.125, 0.66, 0.5625, 0.66, 0.625, 0.64, 0.625, 0.64, 0.5625, 0.66, 0.0625, 0.66, 0.125, 0.64, 0.125, 0.64, 0.0625, 0.66, 0.5, 0.66, 0.5625, 0.64, 0.5625, 0.64, 0.5, 0.66, 0.9375, 0.65, 1.0, 0.64, 0.9375, 0.65, 0.0, 0.66, 0.0625, 0.64, 0.0625, 0.64, 0.1875, 0.64, 0.25, 0.62, 0.25, 0.62, 0.1875, 0.64, 0.625, 0.64, 0.6875, 0.62, 0.6875, 0.62, 0.625, 0.64, 0.125, 0.64, 0.1875, 0.62, 0.1875, 0.62, 0.125, 0.64, 0.5625, 0.64, 0.625, 0.62, 0.625, 0.62, 0.5625, 0.64, 0.0625, 0.64, 0.125, 0.62, 0.125, 0.62, 0.0625, 0.64, 0.5, 0.64, 0.5625, 0.62, 0.5625, 0.62, 0.5, 0.64, 0.9375, 0.63, 1.0, 0.62, 0.9375, 0.63, 0.0, 0.64, 0.0625, 0.62, 0.0625, 0.64, 0.4375, 0.64, 0.5, 0.62, 0.5, 0.62, 0.4375, 0.64, 0.875, 0.64, 0.9375, 0.62, 0.9375, 0.62, 0.875, 0.64, 0.375, 0.64, 0.4375, 0.62, 0.4375, 0.62, 0.375, 0.64, 0.8125, 0.64, 0.875, 0.62, 0.875, 0.62, 0.8125, 0.64, 0.3125, 0.64, 0.375, 0.62, 0.375, 0.62, 0.3125, 0.64, 0.75, 0.64, 0.8125, 0.62, 0.8125, 0.62, 0.75, 0.64, 0.25, 0.64, 0.3125, 0.62, 0.3125, 0.62, 0.25, 0.64, 0.6875, 0.64, 0.75, 0.62, 0.75, 0.62, 0.6875, 0.62, 0.375, 0.62, 0.4375, 0.6, 0.4375, 0.6, 0.375, 0.62, 0.8125, 0.62, 0.875, 0.6, 0.875, 0.6, 0.8125, 0.62, 0.3125, 0.62, 0.375, 0.6, 0.375, 0.6, 0.3125, 0.62, 0.75, 0.62, 0.8125, 0.6, 0.8125, 0.6, 0.75, 0.62, 0.25, 0.62, 0.3125, 0.6, 0.3125, 0.6, 0.25, 0.62, 0.6875, 0.62, 0.75, 0.6, 0.75, 0.6, 0.6875, 0.62, 0.1875, 0.62, 0.25, 0.6, 0.25, 0.6, 0.1875, 0.62, 0.625, 0.62, 0.6875, 0.6, 0.6875, 0.6, 0.625, 0.62, 0.125, 0.62, 0.1875, 0.6, 0.1875, 0.6, 0.125, 0.62, 0.5625, 0.62, 0.625, 0.6, 0.625, 0.6, 0.5625, 0.62, 0.0625, 0.62, 0.125, 0.6, 0.125, 0.6, 0.0625, 0.62, 0.5, 0.62, 0.5625, 0.6, 0.5625, 0.6, 0.5, 0.62, 0.9375, 0.61, 1.0, 0.6, 0.9375, 0.61, 0.0, 0.62, 0.0625, 0.6, 0.0625, 0.62, 0.4375, 0.62, 0.5, 0.6, 0.5, 0.6, 0.4375, 0.62, 0.875, 0.62, 0.9375, 0.6, 0.9375, 0.6, 0.875, 0.6, 0.125, 0.6, 0.1875, 0.58, 0.1875, 0.58, 0.125, 0.6, 0.5625, 0.6, 0.625, 0.58, 0.625, 0.58, 0.5625, 0.6, 0.0625, 0.6, 0.125, 0.58, 0.125, 0.58, 0.0625, 0.6, 0.5, 0.6, 0.5625, 0.58, 0.5625, 0.58, 0.5, 0.6, 0.9375, 0.59, 1.0, 0.58, 0.9375, 0.59, 0.0, 0.6, 0.0625, 0.58, 0.0625, 0.6, 0.4375, 0.6, 0.5, 0.58, 0.5, 0.58, 0.4375, 0.6, 0.875, 0.6, 0.9375, 0.58, 0.9375, 0.58, 0.875, 0.6, 0.375, 0.6, 0.4375, 0.58, 0.4375, 0.58, 0.375, 0.6, 0.8125, 0.6, 0.875, 0.58, 0.875, 0.58, 0.8125, 0.6, 0.3125, 0.6, 0.375, 0.58, 0.375, 0.58, 0.3125, 0.6, 0.75, 0.6, 0.8125, 0.58, 0.8125, 0.58, 0.75, 0.6, 0.25, 0.6, 0.3125, 0.58, 0.3125, 0.58, 0.25, 0.6, 0.6875, 0.6, 0.75, 0.58, 0.75, 0.58, 0.6875, 0.6, 0.1875, 0.6, 0.25, 0.58, 0.25, 0.58, 0.1875, 0.6, 0.625, 0.6, 0.6875, 0.58, 0.6875, 0.58, 0.625, 0.58, 0.8125, 0.58, 0.875, 0.56, 0.875, 0.56, 0.8125, 0.58, 0.3125, 0.58, 0.375, 0.56, 0.375, 0.56, 0.3125, 0.58, 0.75, 0.58, 0.8125, 0.56, 0.8125, 0.56, 0.75, 0.58, 0.25, 0.58, 0.3125, 0.56, 0.3125, 0.56, 0.25, 0.58, 0.6875, 0.58, 0.75, 0.56, 0.75, 0.56, 0.6875, 0.58, 0.1875, 0.58, 0.25, 0.56, 0.25, 0.56, 0.1875, 0.58, 0.625, 0.58, 0.6875, 0.56, 0.6875, 0.56, 0.625, 0.58, 0.125, 0.58, 0.1875, 0.56, 0.1875, 0.56, 0.125, 0.58, 0.5625, 0.58, 0.625, 0.56, 0.625, 0.56, 0.5625, 0.58, 0.0625, 0.58, 0.125, 0.56, 0.125, 0.56, 0.0625, 0.58, 0.5, 0.58, 0.5625, 0.56, 0.5625, 0.56, 0.5, 0.58, 0.9375, 0.57, 1.0, 0.56, 0.9375, 0.57, 0.0, 0.58, 0.0625, 0.56, 0.0625, 0.58, 0.4375, 0.58, 0.5, 0.56, 0.5, 0.56, 0.4375, 0.58, 0.875, 0.58, 0.9375, 0.56, 0.9375, 0.56, 0.875, 0.58, 0.375, 0.58, 0.4375, 0.56, 0.4375, 0.56, 0.375, 0.56, 0.5625, 0.56, 0.625, 0.54, 0.625, 0.54, 0.5625, 0.56, 0.0625, 0.56, 0.125, 0.54, 0.125, 0.54, 0.0625, 0.56, 0.5, 0.56, 0.5625, 0.54, 0.5625, 0.54, 0.5, 0.56, 0.9375, 0.55, 1.0, 0.54, 0.9375, 0.55, 0.0, 0.56, 0.0625, 0.54, 0.0625, 0.56, 0.4375, 0.56, 0.5, 0.54, 0.5, 0.54, 0.4375, 0.56, 0.875, 0.56, 0.9375, 0.54, 0.9375, 0.54, 0.875, 0.56, 0.375, 0.56, 0.4375, 0.54, 0.4375, 0.54, 0.375, 0.56, 0.8125, 0.56, 0.875, 0.54, 0.875, 0.54, 0.8125, 0.56, 0.3125, 0.56, 0.375, 0.54, 0.375, 0.54, 0.3125, 0.56, 0.75, 0.56, 0.8125, 0.54, 0.8125, 0.54, 0.75, 0.56, 0.25, 0.56, 0.3125, 0.54, 0.3125, 0.54, 0.25, 0.56, 0.6875, 0.56, 0.75, 0.54, 0.75, 0.54, 0.6875, 0.56, 0.1875, 0.56, 0.25, 0.54, 0.25, 0.54, 0.1875, 0.56, 0.625, 0.56, 0.6875, 0.54, 0.6875, 0.54, 0.625, 0.56, 0.125, 0.56, 0.1875, 0.54, 0.1875, 0.54, 0.125, 0.54, 0.3125, 0.54, 0.375, 0.52, 0.375, 0.52, 0.3125, 0.54, 0.75, 0.54, 0.8125, 0.52, 0.8125, 0.52, 0.75, 0.54, 0.25, 0.54, 0.3125, 0.52, 0.3125, 0.52, 0.25, 0.54, 0.6875, 0.54, 0.75, 0.52, 0.75, 0.52, 0.6875, 0.54, 0.1875, 0.54, 0.25, 0.52, 0.25, 0.52, 0.1875, 0.54, 0.625, 0.54, 0.6875, 0.52, 0.6875, 0.52, 0.625, 0.54, 0.125, 0.54, 0.1875, 0.52, 0.1875, 0.52, 0.125, 0.54, 0.5625, 0.54, 0.625, 0.52, 0.625, 0.52, 0.5625, 0.54, 0.0625, 0.54, 0.125, 0.52, 0.125, 0.52, 0.0625, 0.54, 0.5, 0.54, 0.5625, 0.52, 0.5625, 0.52, 0.5, 0.54, 0.9375, 0.53, 1.0, 0.52, 0.9375, 0.53, 0.0, 0.54, 0.0625, 0.52, 0.0625, 0.54, 0.4375, 0.54, 0.5, 0.52, 0.5, 0.52, 0.4375, 0.54, 0.875, 0.54, 0.9375, 0.52, 0.9375, 0.52, 0.875, 0.54, 0.375, 0.54, 0.4375, 0.52, 0.4375, 0.52, 0.375, 0.54, 0.8125, 0.54, 0.875, 0.52, 0.875, 0.52, 0.8125, 0.52, 0.0625, 0.52, 0.125, 0.5, 0.125, 0.5, 0.0625, 0.52, 0.5, 0.52, 0.5625, 0.5, 0.5625, 0.5, 0.5, 0.52, 0.9375, 0.51, 1.0, 0.5, 0.9375, 0.51, 0.0, 0.52, 0.0625, 0.5, 0.0625, 0.52, 0.4375, 0.52, 0.5, 0.5, 0.5, 0.5, 0.4375, 0.52, 0.875, 0.52, 0.9375, 0.5, 0.9375, 0.5, 0.875, 0.52, 0.375, 0.52, 0.4375, 0.5, 0.4375, 0.5, 0.375, 0.52, 0.8125, 0.52, 0.875, 0.5, 0.875, 0.5, 0.8125, 0.52, 0.3125, 0.52, 0.375, 0.5, 0.375, 0.5, 0.3125, 0.52, 0.75, 0.52, 0.8125, 0.5, 0.8125, 0.5, 0.75, 0.52, 0.25, 0.52, 0.3125, 0.5, 0.3125, 0.5, 0.25, 0.52, 0.6875, 0.52, 0.75, 0.5, 0.75, 0.5, 0.6875, 0.52, 0.1875, 0.52, 0.25, 0.5, 0.25, 0.5, 0.1875, 0.52, 0.625, 0.52, 0.6875, 0.5, 0.6875, 0.5, 0.625, 0.52, 0.125, 0.52, 0.1875, 0.5, 0.1875, 0.5, 0.125, 0.52, 0.5625, 0.52, 0.625, 0.5, 0.625, 0.5, 0.5625, 0.5, 0.75, 0.5, 0.8125, 0.48, 0.8125, 0.48, 0.75, 0.5, 0.25, 0.5, 0.3125, 0.48, 0.3125, 0.48, 0.25, 0.5, 0.6875, 0.5, 0.75, 0.48, 0.75, 0.48, 0.6875, 0.5, 0.1875, 0.5, 0.25, 0.48, 0.25, 0.48, 0.1875, 0.5, 0.625, 0.5, 0.6875, 0.48, 0.6875, 0.48, 0.625, 0.5, 0.125, 0.5, 0.1875, 0.48, 0.1875, 0.48, 0.125, 0.5, 0.5625, 0.5, 0.625, 0.48, 0.625, 0.48, 0.5625, 0.5, 0.0625, 0.5, 0.125, 0.48, 0.125, 0.48, 0.0625, 0.5, 0.5, 0.5, 0.5625, 0.48, 0.5625, 0.48, 0.5, 0.5, 0.9375, 0.49, 1.0, 0.48, 0.9375, 0.49, 0.0, 0.5, 0.0625, 0.48, 0.0625, 0.5, 0.4375, 0.5, 0.5, 0.48, 0.5, 0.48, 0.4375, 0.5, 0.875, 0.5, 0.9375, 0.48, 0.9375, 0.48, 0.875, 0.5, 0.375, 0.5, 0.4375, 0.48, 0.4375, 0.48, 0.375, 0.5, 0.8125, 0.5, 0.875, 0.48, 0.875, 0.48, 0.8125, 0.5, 0.3125, 0.5, 0.375, 0.48, 0.375, 0.48, 0.3125, 0.48, 0.5, 0.48, 0.5625, 0.46, 0.5625, 0.46, 0.5, 0.48, 0.9375, 0.47, 1.0, 0.46, 0.9375, 0.47, 0.0, 0.48, 0.0625, 0.46, 0.0625, 0.48, 0.4375, 0.48, 0.5, 0.46, 0.5, 0.46, 0.4375, 0.48, 0.875, 0.48, 0.9375, 0.46, 0.9375, 0.46, 0.875, 0.48, 0.375, 0.48, 0.4375, 0.46, 0.4375, 0.46, 0.375, 0.48, 0.8125, 0.48, 0.875, 0.46, 0.875, 0.46, 0.8125, 0.48, 0.3125, 0.48, 0.375, 0.46, 0.375, 0.46, 0.3125, 0.48, 0.75, 0.48, 0.8125, 0.46, 0.8125, 0.46, 0.75, 0.48, 0.25, 0.48, 0.3125, 0.46, 0.3125, 0.46, 0.25, 0.48, 0.6875, 0.48, 0.75, 0.46, 0.75, 0.46, 0.6875, 0.48, 0.1875, 0.48, 0.25, 0.46, 0.25, 0.46, 0.1875, 0.48, 0.625, 0.48, 0.6875, 0.46, 0.6875, 0.46, 0.625, 0.48, 0.125, 0.48, 0.1875, 0.46, 0.1875, 0.46, 0.125, 0.48, 0.5625, 0.48, 0.625, 0.46, 0.625, 0.46, 0.5625, 0.48, 0.0625, 0.48, 0.125, 0.46, 0.125, 0.46, 0.0625, 0.46, 0.25, 0.46, 0.3125, 0.44, 0.3125, 0.44, 0.25, 0.46, 0.6875, 0.46, 0.75, 0.44, 0.75, 0.44, 0.6875, 0.46, 0.1875, 0.46, 0.25, 0.44, 0.25, 0.44, 0.1875, 0.46, 0.625, 0.46, 0.6875, 0.44, 0.6875, 0.44, 0.625, 0.46, 0.125, 0.46, 0.1875, 0.44, 0.1875, 0.44, 0.125, 0.46, 0.5625, 0.46, 0.625, 0.44, 0.625, 0.44, 0.5625, 0.46, 0.0625, 0.46, 0.125, 0.44, 0.125, 0.44, 0.0625, 0.46, 0.5, 0.46, 0.5625, 0.44, 0.5625, 0.44, 0.5, 0.46, 0.9375, 0.45, 1.0, 0.44, 0.9375, 0.45, 0.0, 0.46, 0.0625, 0.44, 0.0625, 0.46, 0.4375, 0.46, 0.5, 0.44, 0.5, 0.44, 0.4375, 0.46, 0.875, 0.46, 0.9375, 0.44, 0.9375, 0.44, 0.875, 0.46, 0.375, 0.46, 0.4375, 0.44, 0.4375, 0.44, 0.375, 0.46, 0.8125, 0.46, 0.875, 0.44, 0.875, 0.44, 0.8125, 0.46, 0.3125, 0.46, 0.375, 0.44, 0.375, 0.44, 0.3125, 0.46, 0.75, 0.46, 0.8125, 0.44, 0.8125, 0.44, 0.75, 0.43, 0.0, 0.44, 0.0625, 0.42, 0.0625, 0.44, 0.4375, 0.44, 0.5, 0.42, 0.5, 0.42, 0.4375, 0.44, 0.875, 0.44, 0.9375, 0.42, 0.9375, 0.42, 0.875, 0.44, 0.375, 0.44, 0.4375, 0.42, 0.4375, 0.42, 0.375, 0.44, 0.8125, 0.44, 0.875, 0.42, 0.875, 0.42, 0.8125, 0.44, 0.3125, 0.44, 0.375, 0.42, 0.375, 0.42, 0.3125, 0.44, 0.75, 0.44, 0.8125, 0.42, 0.8125, 0.42, 0.75, 0.44, 0.25, 0.44, 0.3125, 0.42, 0.3125, 0.42, 0.25, 0.44, 0.6875, 0.44, 0.75, 0.42, 0.75, 0.42, 0.6875, 0.44, 0.1875, 0.44, 0.25, 0.42, 0.25, 0.42, 0.1875, 0.44, 0.625, 0.44, 0.6875, 0.42, 0.6875, 0.42, 0.625, 0.44, 0.125, 0.44, 0.1875, 0.42, 0.1875, 0.42, 0.125, 0.44, 0.5625, 0.44, 0.625, 0.42, 0.625, 0.42, 0.5625, 0.44, 0.0625, 0.44, 0.125, 0.42, 0.125, 0.42, 0.0625, 0.44, 0.5, 0.44, 0.5625, 0.42, 0.5625, 0.42, 0.5, 0.44, 0.9375, 0.43, 1.0, 0.42, 0.9375, 0.42, 0.1875, 0.42, 0.25, 0.4, 0.25, 0.4, 0.1875, 0.42, 0.625, 0.42, 0.6875, 0.4, 0.6875, 0.4, 0.625, 0.42, 0.125, 0.42, 0.1875, 0.4, 0.1875, 0.4, 0.125, 0.42, 0.5625, 0.42, 0.625, 0.4, 0.625, 0.4, 0.5625, 0.42, 0.0625, 0.42, 0.125, 0.4, 0.125, 0.4, 0.0625, 0.42, 0.5, 0.42, 0.5625, 0.4, 0.5625, 0.4, 0.5, 0.42, 0.9375, 0.41, 1.0, 0.4, 0.9375, 0.41, 0.0, 0.42, 0.0625, 0.4, 0.0625, 0.42, 0.375, 0.34, 0.375, 0.34, 0.375, 0.42, 0.375, 0.42, 0.875, 0.42, 0.9375, 0.4, 0.9375, 0.4, 0.875, 0.0, 0.0, 0.0, 0.0, 0.0, 0.0, 0.0, 0.0, 0.42, 0.8125, 0.42, 0.875, 0.4, 0.875, 0.4, 0.8125, 0.42, 0.3125, 0.42, 0.375, 0.34, 0.375, 0.34, 0.3125, 0.36, 0.3125, 0.38, 0.3125, 0.4, 0.3125, 0.42, 0.75, 0.42, 0.8125, 0.4, 0.8125, 0.4, 0.75, 0.42, 0.25, 0.42, 0.3125, 0.4, 0.3125, 0.4, 0.25, 0.42, 0.6875, 0.42, 0.75, 0.4, 0.75, 0.4, 0.6875, 0.4, 0.875, 0.4, 0.9375, 0.38, 0.9375, 0.38, 0.875, 0.42, 0.375, 0.34, 0.375, 0.34, 0.375, 0.42, 0.375, 0.4, 0.8125, 0.4, 0.875, 0.38, 0.875, 0.38, 0.8125, 0.34, 0.375, 0.42, 0.375, 0.42, 0.375, 0.34, 0.375, 0.4, 0.75, 0.4, 0.8125, 0.38, 0.8125, 0.38, 0.75, 0.4, 0.25, 0.4, 0.3125, 0.38, 0.3125, 0.38, 0.25, 0.4, 0.6875, 0.4, 0.75, 0.38, 0.75, 0.38, 0.6875, 0.4, 0.1875, 0.4, 0.25, 0.38, 0.25, 0.38, 0.1875, 0.4, 0.625, 0.4, 0.6875, 0.38, 0.6875, 0.38, 0.625, 0.4, 0.125, 0.4, 0.1875, 0.38, 0.1875, 0.38, 0.125, 0.4, 0.5625, 0.4, 0.625, 0.38, 0.625, 0.38, 0.5625, 0.4, 0.0625, 0.4, 0.125, 0.38, 0.125, 0.38, 0.0625, 0.4, 0.5, 0.4, 0.5625, 0.38, 0.5625, 0.38, 0.5, 0.4, 0.9375, 0.39, 1.0, 0.38, 0.9375, 0.39, 0.0, 0.4, 0.0625, 0.38, 0.0625, 0.0, 0.0, 0.0, 0.0, 0.0, 0.0, 0.0, 0.0, 0.38, 0.625, 0.38, 0.6875, 0.36, 0.6875, 0.36, 0.625, 0.38, 0.125, 0.38, 0.1875, 0.36, 0.1875, 0.36, 0.125, 0.38, 0.5625, 0.38, 0.625, 0.36, 0.625, 0.36, 0.5625, 0.38, 0.0625, 0.38, 0.125, 0.36, 0.125, 0.36, 0.0625, 0.38, 0.5, 0.38, 0.5625, 0.36, 0.5625, 0.36, 0.5, 0.38, 0.9375, 0.37, 1.0, 0.36, 0.9375, 0.37, 0.0, 0.38, 0.0625, 0.36, 0.0625, 0.4, 0.5, 0.38, 0.5, 0.36, 0.5, 0.34, 0.5, 0.34, 0.625, 0.42, 0.625, 0.42, 0.5, 0.38, 0.875, 0.38, 0.9375, 0.36, 0.9375, 0.36, 0.875, 0.34, 0.625, 0.42, 0.625, 0.42, 0.375, 0.34, 0.375, 0.38, 0.8125, 0.38, 0.875, 0.36, 0.875, 0.36, 0.8125, 0.42, 0.375, 0.42, 0.625, 0.42, 0.5625, 0.42, 0.5, 0.38, 0.75, 0.38, 0.8125, 0.36, 0.8125, 0.36, 0.75, 0.38, 0.25, 0.38, 0.3125, 0.36, 0.3125, 0.36, 0.25, 0.38, 0.6875, 0.38, 0.75, 0.36, 0.75, 0.36, 0.6875, 0.38, 0.1875, 0.38, 0.25, 0.36, 0.25, 0.36, 0.1875, 0.34, 0.375, 0.34, 0.625, 0.34, 0.5625, 0.34, 0.5, 0.36, 0.8125, 0.36, 0.875, 0.34, 0.875, 0.34, 0.8125, 0.34, 0.4375, 0.34, 0.375, 0.34, 0.5, 0.36, 0.75, 0.36, 0.8125, 0.34, 0.8125, 0.34, 0.75, 0.36, 0.25, 0.36, 0.3125, 0.34, 0.3125, 0.34, 0.25, 0.36, 0.6875, 0.36, 0.75, 0.34, 0.75, 0.34, 0.6875, 0.36, 0.1875, 0.36, 0.25, 0.34, 0.25, 0.34, 0.1875, 0.36, 0.625, 0.36, 0.6875, 0.34, 0.6875, 0.34, 0.625, 0.36, 0.125, 0.36, 0.1875, 0.34, 0.1875, 0.34, 0.125, 0.36, 0.5625, 0.36, 0.625, 0.34, 0.625, 0.34, 0.5625, 0.36, 0.0625, 0.36, 0.125, 0.34, 0.125, 0.34, 0.0625, 0.36, 0.5, 0.36, 0.5625, 0.34, 0.5625, 0.34, 0.5, 0.36, 0.9375, 0.35, 1.0, 0.34, 0.9375, 0.35, 0.0, 0.36, 0.0625, 0.34, 0.0625, 0.42, 0.4375, 0.42, 0.5, 0.42, 0.375, 0.36, 0.875, 0.36, 0.9375, 0.34, 0.9375, 0.34, 0.875, 0.96, 0.125, 0.98, 0.125, 0.98, 0.125, 0.96, 0.125, 0.34, 0.5625, 0.34, 0.625, 0.32, 0.625, 0.32, 0.5625, 0.34, 0.0625, 0.34, 0.125, 0.32, 0.125, 0.32, 0.0625, 0.34, 0.5, 0.34, 0.5625, 0.32, 0.5625, 0.32, 0.5, 0.34, 0.9375, 0.33, 1.0, 0.32, 0.9375, 0.33, 0.0, 0.34, 0.0625, 0.32, 0.0625, 0.34, 0.4375, 0.34, 0.5, 0.32, 0.5, 0.32, 0.4375, 0.34, 0.875, 0.34, 0.9375, 0.32, 0.9375, 0.32, 0.875, 0.34, 0.375, 0.34, 0.4375, 0.32, 0.4375, 0.32, 0.375, 0.34, 0.8125, 0.34, 0.875, 0.32, 0.875, 0.32, 0.8125, 0.34, 0.3125, 0.34, 0.375, 0.32, 0.375, 0.32, 0.3125, 0.34, 0.75, 0.34, 0.8125, 0.32, 0.8125, 0.32, 0.75, 0.34, 0.25, 0.34, 0.3125, 0.32, 0.3125, 0.32, 0.25, 0.34, 0.6875, 0.34, 0.75, 0.32, 0.75, 0.32, 0.6875, 0.34, 0.1875, 0.34, 0.25, 0.32, 0.25, 0.32, 0.1875, 0.34, 0.625, 0.34, 0.6875, 0.32, 0.6875, 0.32, 0.625, 0.32, 0.8125, 0.32, 0.875, 0.3, 0.875, 0.3, 0.8125, 0.32, 0.3125, 0.32, 0.375, 0.3, 0.375, 0.3, 0.3125, 0.32, 0.75, 0.32, 0.8125, 0.3, 0.8125, 0.3, 0.75, 0.32, 0.25, 0.32, 0.3125, 0.3, 0.3125, 0.3, 0.25, 0.32, 0.6875, 0.32, 0.75, 0.3, 0.75, 0.3, 0.6875, 0.32, 0.1875, 0.32, 0.25, 0.3, 0.25, 0.3, 0.1875, 0.32, 0.625, 0.32, 0.6875, 0.3, 0.6875, 0.3, 0.625, 0.32, 0.125, 0.32, 0.1875, 0.3, 0.1875, 0.3, 0.125, 0.32, 0.5625, 0.32, 0.625, 0.3, 0.625, 0.3, 0.5625, 0.32, 0.0625, 0.32, 0.125, 0.3, 0.125, 0.3, 0.0625, 0.32, 0.5, 0.32, 0.5625, 0.3, 0.5625, 0.3, 0.5, 0.32, 0.9375, 0.31, 1.0, 0.3, 0.9375, 0.31, 0.0, 0.32, 0.0625, 0.3, 0.0625, 0.32, 0.4375, 0.32, 0.5, 0.3, 0.5, 0.3, 0.4375, 0.32, 0.875, 0.32, 0.9375, 0.3, 0.9375, 0.3, 0.875, 0.32, 0.375, 0.32, 0.4375, 0.3, 0.4375, 0.3, 0.375, 0.3, 0.5625, 0.3, 0.625, 0.28, 0.625, 0.28, 0.5625, 0.3, 0.0625, 0.3, 0.125, 0.28, 0.125, 0.28, 0.0625, 0.3, 0.5, 0.3, 0.5625, 0.28, 0.5625, 0.28, 0.5, 0.3, 0.9375, 0.29, 1.0, 0.28, 0.9375, 0.29, 0.0, 0.3, 0.0625, 0.28, 0.0625, 0.3, 0.4375, 0.3, 0.5, 0.28, 0.5, 0.28, 0.4375, 0.3, 0.875, 0.3, 0.9375, 0.28, 0.9375, 0.28, 0.875, 0.3, 0.375, 0.3, 0.4375, 0.28, 0.4375, 0.28, 0.375, 0.3, 0.8125, 0.3, 0.875, 0.28, 0.875, 0.28, 0.8125, 0.3, 0.3125, 0.3, 0.375, 0.28, 0.375, 0.28, 0.3125, 0.3, 0.75, 0.3, 0.8125, 0.28, 0.8125, 0.28, 0.75, 0.3, 0.25, 0.3, 0.3125, 0.28, 0.3125, 0.28, 0.25, 0.3, 0.6875, 0.3, 0.75, 0.28, 0.75, 0.28, 0.6875, 0.3, 0.1875, 0.3, 0.25, 0.28, 0.25, 0.28, 0.1875, 0.3, 0.625, 0.3, 0.6875, 0.28, 0.6875, 0.28, 0.625, 0.3, 0.125, 0.3, 0.1875, 0.28, 0.1875, 0.28, 0.125, 0.28, 0.3125, 0.28, 0.375, 0.26, 0.375, 0.26, 0.3125, 0.28, 0.75, 0.28, 0.8125, 0.26, 0.8125, 0.26, 0.75, 0.28, 0.25, 0.28, 0.3125, 0.26, 0.3125, 0.26, 0.25, 0.28, 0.6875, 0.28, 0.75, 0.26, 0.75, 0.26, 0.6875, 0.28, 0.1875, 0.28, 0.25, 0.26, 0.25, 0.26, 0.1875, 0.28, 0.625, 0.28, 0.6875, 0.26, 0.6875, 0.26, 0.625, 0.28, 0.125, 0.28, 0.1875, 0.26, 0.1875, 0.26, 0.125, 0.28, 0.5625, 0.28, 0.625, 0.26, 0.625, 0.26, 0.5625, 0.28, 0.0625, 0.28, 0.125, 0.26, 0.125, 0.26, 0.0625, 0.28, 0.5, 0.28, 0.5625, 0.26, 0.5625, 0.26, 0.5, 0.28, 0.9375, 0.27, 1.0, 0.26, 0.9375, 0.27, 0.0, 0.28, 0.0625, 0.26, 0.0625, 0.28, 0.4375, 0.28, 0.5, 0.26, 0.5, 0.26, 0.4375, 0.28, 0.875, 0.28, 0.9375, 0.26, 0.9375, 0.26, 0.875, 0.28, 0.375, 0.28, 0.4375, 0.26, 0.4375, 0.26, 0.375, 0.28, 0.8125, 0.28, 0.875, 0.26, 0.875, 0.26, 0.8125, 0.26, 0.0625, 0.26, 0.125, 0.24, 0.125, 0.24, 0.0625, 0.26, 0.5, 0.26, 0.5625, 0.24, 0.5625, 0.24, 0.5, 0.26, 0.9375, 0.25, 1.0, 0.24, 0.9375, 0.25, 0.0, 0.26, 0.0625, 0.24, 0.0625, 0.26, 0.4375, 0.26, 0.5, 0.24, 0.5, 0.24, 0.4375, 0.26, 0.875, 0.26, 0.9375, 0.24, 0.9375, 0.24, 0.875, 0.26, 0.375, 0.26, 0.4375, 0.24, 0.4375, 0.24, 0.375, 0.26, 0.8125, 0.26, 0.875, 0.24, 0.875, 0.24, 0.8125, 0.26, 0.3125, 0.26, 0.375, 0.24, 0.375, 0.24, 0.3125, 0.26, 0.75, 0.26, 0.8125, 0.24, 0.8125, 0.24, 0.75, 0.26, 0.25, 0.26, 0.3125, 0.24, 0.3125, 0.24, 0.25, 0.26, 0.6875, 0.26, 0.75, 0.24, 0.75, 0.24, 0.6875, 0.26, 0.1875, 0.26, 0.25, 0.24, 0.25, 0.24, 0.1875, 0.26, 0.625, 0.26, 0.6875, 0.24, 0.6875, 0.24, 0.625, 0.26, 0.125, 0.26, 0.1875, 0.24, 0.1875, 0.24, 0.125, 0.26, 0.5625, 0.26, 0.625, 0.24, 0.625, 0.24, 0.5625, 0.24, 0.25, 0.24, 0.3125, 0.22, 0.3125, 0.22, 0.25, 0.24, 0.6875, 0.24, 0.75, 0.22, 0.75, 0.22, 0.6875, 0.24, 0.1875, 0.24, 0.25, 0.22, 0.25, 0.22, 0.1875, 0.24, 0.625, 0.24, 0.6875, 0.22, 0.6875, 0.22, 0.625, 0.24, 0.125, 0.24, 0.1875, 0.22, 0.1875, 0.22, 0.125, 0.24, 0.5625, 0.24, 0.625, 0.22, 0.625, 0.22, 0.5625, 0.24, 0.0625, 0.24, 0.125, 0.22, 0.125, 0.22, 0.0625, 0.24, 0.5, 0.24, 0.5625, 0.22, 0.5625, 0.22, 0.5, 0.24, 0.9375, 0.23, 1.0, 0.22, 0.9375, 0.23, 0.0, 0.24, 0.0625, 0.22, 0.0625, 0.24, 0.4375, 0.24, 0.5, 0.22, 0.5, 0.22, 0.4375, 0.24, 0.875, 0.24, 0.9375, 0.22, 0.9375, 0.22, 0.875, 0.24, 0.375, 0.24, 0.4375, 0.22, 0.4375, 0.22, 0.375, 0.24, 0.8125, 0.24, 0.875, 0.22, 0.875, 0.22, 0.8125, 0.24, 0.3125, 0.24, 0.375, 0.22, 0.375, 0.22, 0.3125, 0.24, 0.75, 0.24, 0.8125, 0.22, 0.8125, 0.22, 0.75, 0.22, 0.9375, 0.21, 1.0, 0.2, 0.9375, 0.21, 0.0, 0.22, 0.0625, 0.2, 0.0625, 0.22, 0.4375, 0.22, 0.5, 0.2, 0.5, 0.2, 0.4375, 0.22, 0.875, 0.22, 0.9375, 0.2, 0.9375, 0.2, 0.875, 0.22, 0.375, 0.22, 0.4375, 0.2, 0.4375, 0.2, 0.375, 0.22, 0.8125, 0.22, 0.875, 0.2, 0.875, 0.2, 0.8125, 0.22, 0.3125, 0.22, 0.375, 0.2, 0.375, 0.2, 0.3125, 0.22, 0.75, 0.22, 0.8125, 0.2, 0.8125, 0.2, 0.75, 0.22, 0.25, 0.22, 0.3125, 0.2, 0.3125, 0.2, 0.25, 0.22, 0.6875, 0.22, 0.75, 0.2, 0.75, 0.2, 0.6875, 0.22, 0.1875, 0.22, 0.25, 0.2, 0.25, 0.2, 0.1875, 0.22, 0.625, 0.22, 0.6875, 0.2, 0.6875, 0.2, 0.625, 0.22, 0.125, 0.22, 0.1875, 0.2, 0.1875, 0.2, 0.125, 0.22, 0.5625, 0.22, 0.625, 0.2, 0.625, 0.2, 0.5625, 0.22, 0.0625, 0.22, 0.125, 0.2, 0.125, 0.2, 0.0625, 0.22, 0.5, 0.22, 0.5625, 0.2, 0.5625, 0.2, 0.5, 0.2, 0.6875, 0.2, 0.75, 0.18, 0.75, 0.18, 0.6875, 0.2, 0.1875, 0.2, 0.25, 0.18, 0.25, 0.18, 0.1875, 0.2, 0.625, 0.2, 0.6875, 0.18, 0.6875, 0.18, 0.625, 0.2, 0.125, 0.2, 0.1875, 0.18, 0.1875, 0.18, 0.125, 0.2, 0.5625, 0.2, 0.625, 0.18, 0.625, 0.18, 0.5625, 0.2, 0.0625, 0.2, 0.125, 0.18, 0.125, 0.18, 0.0625, 0.2, 0.5, 0.2, 0.5625, 0.18, 0.5625, 0.18, 0.5, 0.2, 0.9375, 0.19, 1.0, 0.18, 0.9375, 0.19, 0.0, 0.2, 0.0625, 0.18, 0.0625, 0.2, 0.4375, 0.2, 0.5, 0.18, 0.5, 0.18, 0.4375, 0.2, 0.875, 0.2, 0.9375, 0.18, 0.9375, 0.18, 0.875, 0.2, 0.375, 0.2, 0.4375, 0.18, 0.4375, 0.18, 0.375, 0.2, 0.8125, 0.2, 0.875, 0.18, 0.875, 0.18, 0.8125, 0.2, 0.3125, 0.2, 0.375, 0.18, 0.375, 0.18, 0.3125, 0.2, 0.75, 0.2, 0.8125, 0.18, 0.8125, 0.18, 0.75, 0.2, 0.25, 0.2, 0.3125, 0.18, 0.3125, 0.18, 0.25, 0.18, 0.4375, 0.18, 0.5, 0.16, 0.5, 0.16, 0.4375, 0.18, 0.875, 0.18, 0.9375, 0.16, 0.9375, 0.16, 0.875, 0.18, 0.375, 0.18, 0.4375, 0.16, 0.4375, 0.16, 0.375, 0.18, 0.8125, 0.18, 0.875, 0.16, 0.875, 0.16, 0.8125, 0.18, 0.3125, 0.18, 0.375, 0.16, 0.375, 0.16, 0.3125, 0.18, 0.75, 0.18, 0.8125, 0.16, 0.8125, 0.16, 0.75, 0.18, 0.25, 0.18, 0.3125, 0.16, 0.3125, 0.16, 0.25, 0.18, 0.6875, 0.18, 0.75, 0.16, 0.75, 0.16, 0.6875, 0.18, 0.1875, 0.18, 0.25, 0.16, 0.25, 0.16, 0.1875, 0.18, 0.625, 0.18, 0.6875, 0.16, 0.6875, 0.16, 0.625, 0.18, 0.125, 0.18, 0.1875, 0.16, 0.1875, 0.16, 0.125, 0.18, 0.5625, 0.18, 0.625, 0.16, 0.625, 0.16, 0.5625, 0.18, 0.0625, 0.18, 0.125, 0.16, 0.125, 0.16, 0.0625, 0.18, 0.5, 0.18, 0.5625, 0.16, 0.5625, 0.16, 0.5, 0.18, 0.9375, 0.17, 1.0, 0.16, 0.9375, 0.17, 0.0, 0.18, 0.0625, 0.16, 0.0625, 0.16, 0.1875, 0.16, 0.25, 0.14, 0.25, 0.14, 0.1875, 0.16, 0.625, 0.16, 0.6875, 0.14, 0.6875, 0.14, 0.625, 0.16, 0.125, 0.16, 0.1875, 0.14, 0.1875, 0.14, 0.125, 0.16, 0.5625, 0.16, 0.625, 0.14, 0.625, 0.14, 0.5625, 0.16, 0.0625, 0.16, 0.125, 0.14, 0.125, 0.14, 0.0625, 0.16, 0.5, 0.16, 0.5625, 0.14, 0.5625, 0.14, 0.5, 0.16, 0.9375, 0.15, 1.0, 0.14, 0.9375, 0.15, 0.0, 0.16, 0.0625, 0.14, 0.0625, 0.16, 0.4375, 0.16, 0.5, 0.14, 0.5, 0.14, 0.4375, 0.16, 0.875, 0.16, 0.9375, 0.14, 0.9375, 0.14, 0.875, 0.16, 0.375, 0.16, 0.4375, 0.14, 0.4375, 0.14, 0.375, 0.16, 0.8125, 0.16, 0.875, 0.14, 0.875, 0.14, 0.8125, 0.16, 0.3125, 0.16, 0.375, 0.14, 0.375, 0.14, 0.3125, 0.16, 0.75, 0.16, 0.8125, 0.14, 0.8125, 0.14, 0.75, 0.16, 0.25, 0.16, 0.3125, 0.14, 0.3125, 0.14, 0.25, 0.16, 0.6875, 0.16, 0.75, 0.14, 0.75, 0.14, 0.6875, 0.14, 0.875, 0.14, 0.9375, 0.12, 0.9375, 0.12, 0.875, 0.14, 0.375, 0.14, 0.4375, 0.12, 0.4375, 0.12, 0.375, 0.14, 0.8125, 0.14, 0.875, 0.12, 0.875, 0.12, 0.8125, 0.14, 0.3125, 0.14, 0.375, 0.12, 0.375, 0.12, 0.3125, 0.14, 0.75, 0.14, 0.8125, 0.12, 0.8125, 0.12, 0.75, 0.14, 0.25, 0.14, 0.3125, 0.12, 0.3125, 0.12, 0.25, 0.14, 0.6875, 0.14, 0.75, 0.12, 0.75, 0.12, 0.6875, 0.14, 0.1875, 0.14, 0.25, 0.12, 0.25, 0.12, 0.1875, 0.14, 0.625, 0.14, 0.6875, 0.12, 0.6875, 0.12, 0.625, 0.14, 0.125, 0.14, 0.1875, 0.12, 0.1875, 0.12, 0.125, 0.14, 0.5625, 0.14, 0.625, 0.12, 0.625, 0.12, 0.5625, 0.14, 0.0625, 0.14, 0.125, 0.12, 0.125, 0.12, 0.0625, 0.14, 0.5, 0.14, 0.5625, 0.12, 0.5625, 0.12, 0.5, 0.14, 0.9375, 0.13, 1.0, 0.12, 0.9375, 0.13, 0.0, 0.14, 0.0625, 0.12, 0.0625, 0.14, 0.4375, 0.14, 0.5, 0.12, 0.5, 0.12, 0.4375, 0.12, 0.625, 0.12, 0.6875, 0.1, 0.6875, 0.1, 0.625, 0.12, 0.125, 0.12, 0.1875, 0.1, 0.1875, 0.1, 0.125, 0.12, 0.5625, 0.12, 0.625, 0.1, 0.625, 0.1, 0.5625, 0.12, 0.0625, 0.12, 0.125, 0.1, 0.125, 0.1, 0.0625, 0.12, 0.5, 0.12, 0.5625, 0.1, 0.5625, 0.1, 0.5, 0.12, 0.9375, 0.11, 1.0, 0.1, 0.9375, 0.11, 0.0, 0.12, 0.0625, 0.1, 0.0625, 0.12, 0.4375, 0.12, 0.5, 0.1, 0.5, 0.1, 0.4375, 0.12, 0.875, 0.12, 0.9375, 0.1, 0.9375, 0.1, 0.875, 0.12, 0.375, 0.12, 0.4375, 0.1, 0.4375, 0.1, 0.375, 0.12, 0.8125, 0.12, 0.875, 0.1, 0.875, 0.1, 0.8125, 0.12, 0.3125, 0.12, 0.375, 0.1, 0.375, 0.1, 0.3125, 0.12, 0.75, 0.12, 0.8125, 0.1, 0.8125, 0.1, 0.75, 0.12, 0.25, 0.12, 0.3125, 0.1, 0.3125, 0.1, 0.25, 0.12, 0.6875, 0.12, 0.75, 0.1, 0.75, 0.1, 0.6875, 0.12, 0.1875, 0.12, 0.25, 0.1, 0.25, 0.1, 0.1875, 0.1, 0.375, 0.1, 0.4375, 0.08, 0.4375, 0.08, 0.375, 0.1, 0.8125, 0.1, 0.875, 0.08, 0.875, 0.08, 0.8125, 0.1, 0.3125, 0.1, 0.375, 0.08, 0.375, 0.08, 0.3125, 0.1, 0.75, 0.1, 0.8125, 0.08, 0.8125, 0.08, 0.75, 0.1, 0.25, 0.1, 0.3125, 0.08, 0.3125, 0.08, 0.25, 0.1, 0.6875, 0.1, 0.75, 0.08, 0.75, 0.08, 0.6875, 0.1, 0.1875, 0.1, 0.25, 0.08, 0.25, 0.08, 0.1875, 0.1, 0.625, 0.1, 0.6875, 0.08, 0.6875, 0.08, 0.625, 0.1, 0.125, 0.1, 0.1875, 0.08, 0.1875, 0.08, 0.125, 0.1, 0.5625, 0.1, 0.625, 0.08, 0.625, 0.08, 0.5625, 0.1, 0.0625, 0.1, 0.125, 0.08, 0.125, 0.08, 0.0625, 0.1, 0.5, 0.1, 0.5625, 0.08, 0.5625, 0.08, 0.5, 0.1, 0.9375, 0.09, 1.0, 0.08, 0.9375, 0.09, 0.0, 0.1, 0.0625, 0.08, 0.0625, 0.1, 0.4375, 0.1, 0.5, 0.08, 0.5, 0.08, 0.4375, 0.1, 0.875, 0.1, 0.9375, 0.08, 0.9375, 0.08, 0.875, 0.08, 0.125, 0.08, 0.1875, 0.06, 0.1875, 0.06, 0.125, 0.08, 0.5625, 0.08, 0.625, 0.06, 0.625, 0.06, 0.5625, 0.08, 0.0625, 0.08, 0.125, 0.06, 0.125, 0.06, 0.0625, 0.08, 0.5, 0.08, 0.5625, 0.06, 0.5625, 0.06, 0.5, 0.08, 0.9375, 0.07, 1.0, 0.06, 0.9375, 0.07, 0.0, 0.08, 0.0625, 0.06, 0.0625, 0.08, 0.4375, 0.08, 0.5, 0.06, 0.5, 0.06, 0.4375, 0.08, 0.875, 0.08, 0.9375, 0.06, 0.9375, 0.06, 0.875, 0.08, 0.375, 0.08, 0.4375, 0.06, 0.4375, 0.06, 0.375, 0.08, 0.8125, 0.08, 0.875, 0.06, 0.875, 0.06, 0.8125, 0.08, 0.3125, 0.08, 0.375, 0.06, 0.375, 0.06, 0.3125, 0.08, 0.75, 0.08, 0.8125, 0.06, 0.8125, 0.06, 0.75, 0.08, 0.25, 0.08, 0.3125, 0.06, 0.3125, 0.06, 0.25, 0.08, 0.6875, 0.08, 0.75, 0.06, 0.75, 0.06, 0.6875, 0.08, 0.1875, 0.08, 0.25, 0.06, 0.25, 0.06, 0.1875, 0.08, 0.625, 0.08, 0.6875, 0.06, 0.6875, 0.06, 0.625, 0.06, 0.3125, 0.06, 0.375, 0.04, 0.375, 0.04, 0.3125, 0.06, 0.75, 0.06, 0.8125, 0.04, 0.8125, 0.04, 0.75, 0.06, 0.25, 0.06, 0.3125, 0.04, 0.3125, 0.04, 0.25, 0.06, 0.6875, 0.06, 0.75, 0.04, 0.75, 0.04, 0.6875, 0.06, 0.1875, 0.06, 0.25, 0.04, 0.25, 0.04, 0.1875, 0.06, 0.625, 0.06, 0.6875, 0.04, 0.6875, 0.04, 0.625, 0.06, 0.125, 0.06, 0.1875, 0.04, 0.1875, 0.04, 0.125, 0.06, 0.5625, 0.06, 0.625, 0.04, 0.625, 0.04, 0.5625, 0.06, 0.0625, 0.06, 0.125, 0.04, 0.125, 0.04, 0.0625, 0.06, 0.5, 0.06, 0.5625, 0.04, 0.5625, 0.04, 0.5, 0.06, 0.9375, 0.05, 1.0, 0.04, 0.9375, 0.05, 0.0, 0.06, 0.0625, 0.04, 0.0625, 0.06, 0.4375, 0.06, 0.5, 0.04, 0.5, 0.04, 0.4375, 0.06, 0.875, 0.06, 0.9375, 0.04, 0.9375, 0.04, 0.875, 0.06, 0.375, 0.06, 0.4375, 0.04, 0.4375, 0.04, 0.375, 0.06, 0.8125, 0.06, 0.875, 0.04, 0.875, 0.04, 0.8125, 0.04, 0.0625, 0.04, 0.125, 0.02, 0.125, 0.02, 0.0625, 0.04, 0.5, 0.04, 0.5625, 0.02, 0.5625, 0.02, 0.5, 0.04, 0.9375, 0.03, 1.0, 0.02, 0.9375, 0.03, 0.0, 0.04, 0.0625, 0.02, 0.0625, 0.04, 0.4375, 0.04, 0.5, 0.02, 0.5, 0.02, 0.4375, 0.04, 0.875, 0.04, 0.9375, 0.02, 0.9375, 0.02, 0.875, 0.04, 0.375, 0.04, 0.4375, 0.02, 0.4375, 0.02, 0.375, 0.04, 0.8125, 0.04, 0.875, 0.02, 0.875, 0.02, 0.8125, 0.04, 0.3125, 0.04, 0.375, 0.02, 0.375, 0.02, 0.3125, 0.04, 0.75, 0.04, 0.8125, 0.02, 0.8125, 0.02, 0.75, 0.04, 0.25, 0.04, 0.3125, 0.02, 0.3125, 0.02, 0.25, 0.04, 0.6875, 0.04, 0.75, 0.02, 0.75, 0.02, 0.6875, 0.04, 0.1875, 0.04, 0.25, 0.02, 0.25, 0.02, 0.1875, 0.04, 0.625, 0.04, 0.6875, 0.02, 0.6875, 0.02, 0.625, 0.04, 0.125, 0.04, 0.1875, 0.02, 0.1875, 0.02, 0.125, 0.04, 0.5625, 0.04, 0.625, 0.02, 0.625, 0.02, 0.5625, 0.02, 0.75, 0.02, 0.8125, 0.0, 0.8125, 5.96e-08, 0.75, 0.02, 0.25, 0.02, 0.3125, 5.96e-08, 0.3125, 5.96e-08, 0.25, 0.02, 0.6875, 0.02, 0.75, 5.96e-08, 0.75, 5.96e-08, 0.6875, 0.02, 0.1875, 0.02, 0.25, 5.96e-08, 0.25, 0.0, 0.1875, 0.02, 0.625, 0.02, 0.6875, 5.96e-08, 0.6875, 0.0, 0.625, 0.02, 0.125, 0.02, 0.1875, 0.0, 0.1875, 5.96e-08, 0.125, 0.02, 0.5625, 0.02, 0.625, 0.0, 0.625, 0.0, 0.5625, 0.02, 0.0625, 0.02, 0.125, 5.96e-08, 0.125, 5.96e-08, 0.0625, 0.02, 0.5, 0.02, 0.5625, 0.0, 0.5625, 5.96e-08, 0.5, 0.02, 0.9375, 0.01, 1.0, 5.96e-08, 0.9375, 0.01, 0.0, 0.02, 0.0625, 5.96e-08, 0.0625, 0.02, 0.4375, 0.02, 0.5, 5.96e-08, 0.5, 0.0, 0.4375, 0.02, 0.875, 0.02, 0.9375, 5.96e-08, 0.9375, 5.96e-08, 0.875, 0.02, 0.375, 0.02, 0.4375, 0.0, 0.4375, 0.0, 0.375, 0.02, 0.8125, 0.02, 0.875, 5.96e-08, 0.875, 0.0, 0.8125, 0.02, 0.3125, 0.02, 0.375, 0.0, 0.375, 5.96e-08, 0.3125, 1.0, 0.5, 1.0, 0.5625, 0.98, 0.5625, 0.98, 0.5, 1.0, 0.9375, 0.99, 1.0, 0.98, 0.9375, 0.99, 0.0, 1.0, 0.0625, 0.98, 0.0625, 1.0, 0.4375, 1.0, 0.5, 0.98, 0.5, 0.98, 0.4375, 1.0, 0.875, 1.0, 0.9375, 0.98, 0.9375, 0.98, 0.875, 1.0, 0.375, 1.0, 0.4375, 0.98, 0.4375, 0.98, 0.375, 1.0, 0.8125, 1.0, 0.875, 0.98, 0.875, 0.98, 0.8125, 1.0, 0.3125, 1.0, 0.375, 0.98, 0.375, 0.98, 0.3125, 1.0, 0.75, 1.0, 0.8125, 0.98, 0.8125, 0.98, 0.75, 1.0, 0.25, 1.0, 0.3125, 0.98, 0.3125, 0.98, 0.25, 1.0, 0.6875, 1.0, 0.75, 0.98, 0.75, 0.98, 0.6875, 1.0, 0.1875, 1.0, 0.25, 0.98, 0.25, 0.98, 0.1875, 1.0, 0.625, 1.0, 0.6875, 0.98, 0.6875, 0.98, 0.625, 1.0, 0.125, 1.0, 0.1875, 0.98, 0.1875, 0.98, 0.125, 1.0, 0.5625, 1.0, 0.625, 0.98, 0.625, 0.98, 0.5625, 1.0, 0.0625, 1.0, 0.125, 0.98, 0.125, 0.98, 0.0625, 0.98, 0.25, 0.98, 0.3125, 0.96, 0.3125, 0.96, 0.25, 0.98, 0.6875, 0.98, 0.75, 0.96, 0.75, 0.96, 0.6875, 0.98, 0.1875, 0.98, 0.25, 0.96, 0.25, 0.96, 0.1875, 0.98, 0.625, 0.98, 0.6875, 0.96, 0.6875, 0.96, 0.625, 0.96, 0.1875, 0.96, 0.125, 0.96, 0.125, 0.96, 0.1875, 0.98, 0.5625, 0.98, 0.625, 0.96, 0.625, 0.96, 0.5625, 0.98, 0.0625, 0.98, 0.125, 0.96, 0.125, 0.96, 0.0625, 0.98, 0.5, 0.98, 0.5625, 0.96, 0.5625, 0.96, 0.5, 0.98, 0.9375, 0.97, 1.0, 0.96, 0.9375, 0.97, 0.0, 0.98, 0.0625, 0.96, 0.0625, 0.98, 0.4375, 0.98, 0.5, 0.96, 0.5, 0.96, 0.4375, 0.98, 0.875, 0.98, 0.9375, 0.96, 0.9375, 0.96, 0.875, 0.98, 0.375, 0.98, 0.4375, 0.96, 0.4375, 0.96, 0.375, 0.98, 0.8125, 0.98, 0.875, 0.96, 0.875, 0.96, 0.8125, 0.98, 0.3125, 0.98, 0.375, 0.96, 0.375, 0.96, 0.3125, 0.98, 0.75, 0.98, 0.8125, 0.96, 0.8125, 0.96, 0.75, 0.96, 0.9375, 0.95, 1.0, 0.94, 0.9375, 0.95, 0.0, 0.96, 0.0625, 0.94, 0.0625, 0.96, 0.4375, 0.96, 0.5, 0.94, 0.5, 0.94, 0.4375, 0.96, 0.875, 0.96, 0.9375, 0.94, 0.9375, 0.94, 0.875, 0.96, 0.375, 0.96, 0.4375, 0.94, 0.4375, 0.94, 0.375, 0.96, 0.8125, 0.96, 0.875, 0.94, 0.875, 0.94, 0.8125, 0.96, 0.3125, 0.96, 0.375, 0.94, 0.375, 0.94, 0.3125, 0.96, 0.75, 0.96, 0.8125, 0.94, 0.8125, 0.94, 0.75, 0.96, 0.25, 0.96, 0.3125, 0.94, 0.3125, 0.94, 0.25, 0.96, 0.6875, 0.96, 0.75, 0.94, 0.75, 0.94, 0.6875, 0.96, 0.1875, 0.96, 0.25, 0.94, 0.25, 0.94, 0.1875, 0.96, 0.625, 0.96, 0.6875, 0.94, 0.6875, 0.94, 0.625, 0.96, 0.125, 0.96, 0.1875, 0.94, 0.1875, 0.94, 0.125, 0.96, 0.5625, 0.96, 0.625, 0.94, 0.625, 0.94, 0.5625, 0.96, 0.0625, 0.96, 0.125, 0.94, 0.125, 0.94, 0.0625, 0.96, 0.5, 0.96, 0.5625, 0.94, 0.5625, 0.94, 0.5, 0.94, 0.6875, 0.94, 0.75, 0.92, 0.75, 0.92, 0.6875, 0.94, 0.1875, 0.94, 0.25, 0.92, 0.25, 0.92, 0.1875, 0.94, 0.625, 0.94, 0.6875, 0.92, 0.6875, 0.92, 0.625, 0.94, 0.125, 0.94, 0.1875, 0.92, 0.1875, 0.92, 0.125, 0.94, 0.5625, 0.94, 0.625, 0.92, 0.625, 0.92, 0.5625, 0.94, 0.0625, 0.94, 0.125, 0.92, 0.125, 0.92, 0.0625, 0.94, 0.5, 0.94, 0.5625, 0.92, 0.5625, 0.92, 0.5, 0.94, 0.9375, 0.93, 1.0, 0.92, 0.9375, 0.93, 0.0, 0.94, 0.0625, 0.92, 0.0625, 0.94, 0.4375, 0.94, 0.5, 0.92, 0.5, 0.92, 0.4375, 0.94, 0.875, 0.94, 0.9375, 0.92, 0.9375, 0.92, 0.875, 0.94, 0.375, 0.94, 0.4375, 0.92, 0.4375, 0.92, 0.375, 0.94, 0.8125, 0.94, 0.875, 0.92, 0.875, 0.92, 0.8125, 0.94, 0.3125, 0.94, 0.375, 0.92, 0.375, 0.92, 0.3125, 0.94, 0.75, 0.94, 0.8125, 0.92, 0.8125, 0.92, 0.75, 0.94, 0.25, 0.94, 0.3125, 0.92, 0.3125, 0.92, 0.25, 0.92, 0.4375, 0.92, 0.5, 0.9, 0.5, 0.9, 0.4375, 0.92, 0.875, 0.92, 0.9375, 0.9, 0.9375, 0.9, 0.875, 0.92, 0.375, 0.92, 0.4375, 0.9, 0.4375, 0.9, 0.375, 0.92, 0.8125, 0.92, 0.875, 0.9, 0.875, 0.9, 0.8125, 0.92, 0.3125, 0.92, 0.375, 0.9, 0.375, 0.9, 0.3125, 0.92, 0.75, 0.92, 0.8125, 0.9, 0.8125, 0.9, 0.75, 0.92, 0.25, 0.92, 0.3125, 0.9, 0.3125, 0.9, 0.25, 0.92, 0.6875, 0.92, 0.75, 0.9, 0.75, 0.9, 0.6875, 0.92, 0.1875, 0.92, 0.25, 0.9, 0.25, 0.9, 0.1875, 0.92, 0.625, 0.92, 0.6875, 0.9, 0.6875, 0.9, 0.625, 0.92, 0.125, 0.92, 0.1875, 0.9, 0.1875, 0.9, 0.125, 0.92, 0.5625, 0.92, 0.625, 0.9, 0.625, 0.9, 0.5625, 0.92, 0.0625, 0.92, 0.125, 0.9, 0.125, 0.9, 0.0625, 0.92, 0.5, 0.92, 0.5625, 0.9, 0.5625, 0.9, 0.5, 0.92, 0.9375, 0.91, 1.0, 0.9, 0.9375, 0.91, 0.0, 0.92, 0.0625, 0.9, 0.0625, 0.9, 0.1875, 0.9, 0.25, 0.88, 0.25, 0.88, 0.1875, 0.9, 0.625, 0.9, 0.6875, 0.88, 0.6875, 0.88, 0.625, 0.9, 0.125, 0.9, 0.1875, 0.88, 0.1875, 0.88, 0.125, 0.9, 0.5625, 0.9, 0.625, 0.88, 0.625, 0.88, 0.5625, 0.9, 0.0625, 0.9, 0.125, 0.88, 0.125, 0.88, 0.0625, 0.9, 0.5, 0.9, 0.5625, 0.88, 0.5625, 0.88, 0.5, 0.9, 0.9375, 0.89, 1.0, 0.88, 0.9375, 0.89, 0.0, 0.9, 0.0625, 0.88, 0.0625, 0.9, 0.4375, 0.9, 0.5, 0.88, 0.5, 0.88, 0.4375, 0.9, 0.875, 0.9, 0.9375, 0.88, 0.9375, 0.88, 0.875, 0.9, 0.375, 0.9, 0.4375, 0.88, 0.4375, 0.88, 0.375, 0.9, 0.8125, 0.9, 0.875, 0.88, 0.875, 0.88, 0.8125, 0.9, 0.3125, 0.9, 0.375, 0.88, 0.375, 0.88, 0.3125, 0.9, 0.75, 0.9, 0.8125, 0.88, 0.8125, 0.88, 0.75, 0.9, 0.25, 0.9, 0.3125, 0.88, 0.3125, 0.88, 0.25, 0.9, 0.6875, 0.9, 0.75, 0.88, 0.75, 0.88, 0.6875, 0.88, 0.375, 0.88, 0.4375, 0.86, 0.4375, 0.86, 0.375, 0.88, 0.8125, 0.88, 0.875, 0.86, 0.875, 0.86, 0.8125, 0.88, 0.3125, 0.88, 0.375, 0.86, 0.375, 0.86, 0.3125, 0.88, 0.75, 0.88, 0.8125, 0.86, 0.8125, 0.86, 0.75, 0.88, 0.25, 0.88, 0.3125, 0.86, 0.3125, 0.86, 0.25, 0.88, 0.6875, 0.88, 0.75, 0.86, 0.75, 0.86, 0.6875, 0.88, 0.1875, 0.88, 0.25, 0.86, 0.25, 0.86, 0.1875, 0.88, 0.625, 0.88, 0.6875, 0.86, 0.6875, 0.86, 0.625, 0.88, 0.125, 0.88, 0.1875, 0.86, 0.1875, 0.86, 0.125, 0.88, 0.5625, 0.88, 0.625, 0.86, 0.625, 0.86, 0.5625, 0.88, 0.0625, 0.88, 0.125, 0.86, 0.125, 0.86, 0.0625, 0.88, 0.5, 0.88, 0.5625, 0.86, 0.5625, 0.86, 0.5, 0.88, 0.9375, 0.87, 1.0, 0.86, 0.9375, 0.87, 0.0, 0.88, 0.0625, 0.86, 0.0625, 0.88, 0.4375, 0.88, 0.5, 0.86, 0.5, 0.86, 0.4375, 0.88, 0.875, 0.88, 0.9375, 0.86, 0.9375, 0.86, 0.875, 0.86, 0.125, 0.86, 0.1875, 0.84, 0.1875, 0.84, 0.125, 0.86, 0.5625, 0.86, 0.625, 0.84, 0.625, 0.84, 0.5625, 0.86, 0.0625, 0.86, 0.125, 0.84, 0.125, 0.84, 0.0625, 0.86, 0.5, 0.86, 0.5625, 0.84, 0.5625, 0.84, 0.5, 0.86, 0.9375, 0.85, 1.0, 0.84, 0.9375, 0.85, 0.0, 0.86, 0.0625, 0.84, 0.0625, 0.86, 0.4375, 0.86, 0.5, 0.84, 0.5, 0.84, 0.4375, 0.86, 0.875, 0.86, 0.9375, 0.84, 0.9375, 0.84, 0.875, 0.86, 0.375, 0.86, 0.4375, 0.84, 0.4375, 0.84, 0.375, 0.86, 0.8125, 0.86, 0.875, 0.84, 0.875, 0.84, 0.8125, 0.86, 0.3125, 0.86, 0.375, 0.84, 0.375, 0.84, 0.3125, 0.86, 0.75, 0.86, 0.8125, 0.84, 0.8125, 0.84, 0.75, 0.86, 0.25, 0.86, 0.3125, 0.84, 0.3125, 0.84, 0.25, 0.86, 0.6875, 0.86, 0.75, 0.84, 0.75, 0.84, 0.6875, 0.86, 0.1875, 0.86, 0.25, 0.84, 0.25, 0.84, 0.1875, 0.86, 0.625, 0.86, 0.6875, 0.84, 0.6875, 0.84, 0.625, 0.84, 0.8125, 0.84, 0.875, 0.82, 0.875, 0.82, 0.8125, 0.84, 0.3125, 0.84, 0.375, 0.82, 0.375, 0.82, 0.3125, 0.84, 0.75, 0.84, 0.8125, 0.82, 0.8125, 0.82, 0.75, 0.84, 0.25, 0.84, 0.3125, 0.82, 0.3125, 0.82, 0.25, 0.84, 0.6875, 0.84, 0.75, 0.82, 0.75, 0.82, 0.6875, 0.84, 0.1875, 0.84, 0.25, 0.82, 0.25, 0.82, 0.1875, 0.84, 0.625, 0.84, 0.6875, 0.82, 0.6875, 0.82, 0.625, 0.84, 0.125, 0.84, 0.1875, 0.82, 0.1875, 0.82, 0.125, 0.84, 0.5625, 0.84, 0.625, 0.82, 0.625, 0.82, 0.5625, 0.84, 0.0625, 0.84, 0.125, 0.82, 0.125, 0.82, 0.0625, 0.84, 0.5, 0.84, 0.5625, 0.82, 0.5625, 0.82, 0.5, 0.84, 0.9375, 0.83, 1.0, 0.82, 0.9375, 0.83, 0.0, 0.84, 0.0625, 0.82, 0.0625, 0.84, 0.4375, 0.84, 0.5, 0.82, 0.5, 0.82, 0.4375, 0.84, 0.875, 0.84, 0.9375, 0.82, 0.9375, 0.82, 0.875, 0.84, 0.375, 0.84, 0.4375, 0.82, 0.4375, 0.82, 0.375, 0.82, 0.5625, 0.82, 0.625, 0.8, 0.625, 0.8, 0.5625, 0.82, 0.0625, 0.82, 0.125, 0.8, 0.125, 0.8, 0.0625, 0.82, 0.5, 0.82, 0.5625, 0.8, 0.5625, 0.8, 0.5, 0.82, 0.9375, 0.81, 1.0, 0.8, 0.9375, 0.81, 0.0, 0.82, 0.0625, 0.8, 0.0625, 0.82, 0.4375, 0.82, 0.5, 0.8, 0.5, 0.8, 0.4375, 0.82, 0.875, 0.82, 0.9375, 0.8, 0.9375, 0.8, 0.875, 0.82, 0.375, 0.82, 0.4375, 0.8, 0.4375, 0.8, 0.375, 0.82, 0.8125, 0.82, 0.875, 0.8, 0.875, 0.8, 0.8125, 0.82, 0.3125, 0.82, 0.375, 0.8, 0.375, 0.8, 0.3125, 0.82, 0.75, 0.82, 0.8125, 0.8, 0.8125, 0.8, 0.75, 0.82, 0.25, 0.82, 0.3125, 0.8, 0.3125, 0.8, 0.25, 0.82, 0.6875, 0.82, 0.75, 0.8, 0.75, 0.8, 0.6875, 0.82, 0.1875, 0.82, 0.25, 0.8, 0.25, 0.8, 0.1875, 0.82, 0.625, 0.82, 0.6875, 0.8, 0.6875, 0.8, 0.625, 0.82, 0.125, 0.82, 0.1875, 0.8, 0.1875, 0.8, 0.125, 0.8, 0.3125, 0.8, 0.375, 0.78, 0.375, 0.78, 0.3125, 0.8, 0.75, 0.8, 0.8125, 0.78, 0.8125, 0.78, 0.75, 0.8, 0.25, 0.8, 0.3125, 0.78, 0.3125, 0.78, 0.25, 0.8, 0.6875, 0.8, 0.75, 0.78, 0.75, 0.78, 0.6875, 0.8, 0.1875, 0.8, 0.25, 0.78, 0.25, 0.78, 0.1875, 0.8, 0.625, 0.8, 0.6875, 0.78, 0.6875, 0.78, 0.625, 0.8, 0.125, 0.8, 0.1875, 0.78, 0.1875, 0.78, 0.125, 0.8, 0.5625, 0.8, 0.625, 0.78, 0.625, 0.78, 0.5625, 0.8, 0.0625, 0.8, 0.125, 0.78, 0.125, 0.78, 0.0625, 0.8, 0.5, 0.8, 0.5625, 0.78, 0.5625, 0.78, 0.5, 0.8, 0.9375, 0.79, 1.0, 0.78, 0.9375, 0.79, 0.0, 0.8, 0.0625, 0.78, 0.0625, 0.8, 0.4375, 0.8, 0.5, 0.78, 0.5, 0.78, 0.4375, 0.8, 0.875, 0.8, 0.9375, 0.78, 0.9375, 0.78, 0.875, 0.8, 0.375, 0.8, 0.4375, 0.78, 0.4375, 0.78, 0.375, 0.8, 0.8125, 0.8, 0.875, 0.78, 0.875, 0.78, 0.8125, 0.78, 0.0625, 0.78, 0.125, 0.76, 0.125, 0.76, 0.0625, 0.78, 0.5, 0.78, 0.5625, 0.76, 0.5625, 0.76, 0.5, 0.78, 0.9375, 0.77, 1.0, 0.76, 0.9375, 0.77, 0.0, 0.78, 0.0625, 0.76, 0.0625, 0.78, 0.4375, 0.78, 0.5, 0.76, 0.5, 0.76, 0.4375, 0.78, 0.875, 0.78, 0.9375, 0.76, 0.9375, 0.76, 0.875, 0.78, 0.375, 0.78, 0.4375, 0.76, 0.4375, 0.76, 0.375, 0.78, 0.8125, 0.78, 0.875, 0.76, 0.875, 0.76, 0.8125, 0.78, 0.3125, 0.78, 0.375, 0.76, 0.375, 0.76, 0.3125, 0.78, 0.75, 0.78, 0.8125, 0.76, 0.8125, 0.76, 0.75, 0.78, 0.25, 0.78, 0.3125, 0.76, 0.3125, 0.76, 0.25, 0.78, 0.6875, 0.78, 0.75, 0.76, 0.75, 0.76, 0.6875, 0.78, 0.1875, 0.78, 0.25, 0.76, 0.25, 0.76, 0.1875, 0.78, 0.625, 0.78, 0.6875, 0.76, 0.6875, 0.76, 0.625, 0.78, 0.125, 0.78, 0.1875, 0.76, 0.1875, 0.76, 0.125, 0.78, 0.5625, 0.78, 0.625, 0.76, 0.625, 0.76, 0.5625, 0.76, 0.75, 0.76, 0.8125, 0.74, 0.8125, 0.74, 0.75, 0.76, 0.25, 0.76, 0.3125, 0.74, 0.3125, 0.74, 0.25, 0.76, 0.6875, 0.76, 0.75, 0.74, 0.75, 0.74, 0.6875, 0.76, 0.1875, 0.76, 0.25, 0.74, 0.25, 0.74, 0.1875, 0.76, 0.625, 0.76, 0.6875, 0.74, 0.6875, 0.74, 0.625, 0.76, 0.125, 0.76, 0.1875, 0.74, 0.1875, 0.74, 0.125, 0.76, 0.5625, 0.76, 0.625, 0.74, 0.625, 0.74, 0.5625, 0.76, 0.0625, 0.76, 0.125, 0.74, 0.125, 0.74, 0.0625, 0.76, 0.5, 0.76, 0.5625, 0.74, 0.5625, 0.74, 0.5, 0.76, 0.9375, 0.75, 1.0, 0.74, 0.9375, 0.75, 0.0, 0.76, 0.0625, 0.74, 0.0625, 0.76, 0.4375, 0.76, 0.5, 0.74, 0.5, 0.74, 0.4375, 0.76, 0.875, 0.76, 0.9375, 0.74, 0.9375, 0.74, 0.875, 0.76, 0.375, 0.76, 0.4375, 0.74, 0.4375, 0.74, 0.375, 0.76, 0.8125, 0.76, 0.875, 0.74, 0.875, 0.74, 0.8125, 0.76, 0.3125, 0.76, 0.375, 0.74, 0.375, 0.74, 0.3125, 0.0, 0.0, 0.0, 0.0, 0.0, 0.0, 0.0, 0.0, 0.0, 0.0, 0.0, 0.0, 0.0, 0.0, 0.0, 0.0, 0.66, 0.125, 0.66, 0.1875, 0.64, 0.1875, 0.64, 0.125, 0.34, 0.125, 0.34, 0.1875, 0.32, 0.1875, 0.32, 0.125, 0.98, 0.125, 0.98, 0.1875, 0.96, 0.1875, 0.96, 0.125, 0.64, 0.1875, 0.64, 0.125, 0.64, 0.125, 0.64, 0.1875, 0.98, 0.125, 0.98, 0.1875, 0.98, 0.1875, 0.98, 0.125, 0.32, 0.125, 0.34, 0.125, 0.34, 0.125, 0.32, 0.125, 0.64, 0.125, 0.66, 0.125, 0.66, 0.125, 0.64, 0.125, 0.98, 0.1875, 0.96, 0.1875, 0.96, 0.1875, 0.98, 0.1875, 0.34, 0.1875, 0.32, 0.1875, 0.32, 0.1875, 0.34, 0.1875, 0.32, 0.1875, 0.32, 0.125, 0.32, 0.125, 0.32, 0.1875, 0.66, 0.125, 0.66, 0.1875, 0.66, 0.1875, 0.66, 0.125, 0.66, 0.1875, 0.64, 0.1875, 0.64, 0.1875, 0.66, 0.1875])
me_sphere.update()

# ---- objects
ob_sphere = bpy.data.objects.new('Sphere', me_sphere)

# ---- transforms, parenting, visibility, modifiers, constraints
ob_sphere.location = (0.0, 0.0, 0.0)
ob_sphere.scale = (1.94, 1.94, 1.94)

# ---- collection membership
col_collection.objects.link(ob_sphere)

# ---- scene / render settings (as saved in the file)
scene.frame_start = 1; scene.frame_end = 250; scene.frame_set(11)
scene.render.engine = 'BLENDER_EEVEE_NEXT'
bpy.context.view_layer.update()

# ---- added for rendering (the .blend has no active camera and no usable light): camera, sun
cam_auto = bpy.data.cameras.new('AutoCamera')
cam_auto.lens = 50.0
cam_auto.sensor_width = 36.0
cam_auto.clip_end = 1000.0
ob_auto_camera = bpy.data.objects.new('AutoCamera', cam_auto)
scene.collection.objects.link(ob_auto_camera)
ob_auto_camera.location = (15.0071, -18.0085, 11.6244)
ob_auto_camera.rotation_euler = (1.09748, -7.21219e-08, 0.694738)
scene.camera = ob_auto_camera
light_auto_sun = bpy.data.lights.new('AutoSun', 'SUN')
light_auto_sun.energy = 3.0
light_auto_sun.angle = 0.0523599
ob_auto_sun = bpy.data.objects.new('AutoSun', light_auto_sun)
scene.collection.objects.link(ob_auto_sun)
ob_auto_sun.rotation_euler = (0.872665, 0.174533, 0.523599)
bpy.context.view_layer.update()
